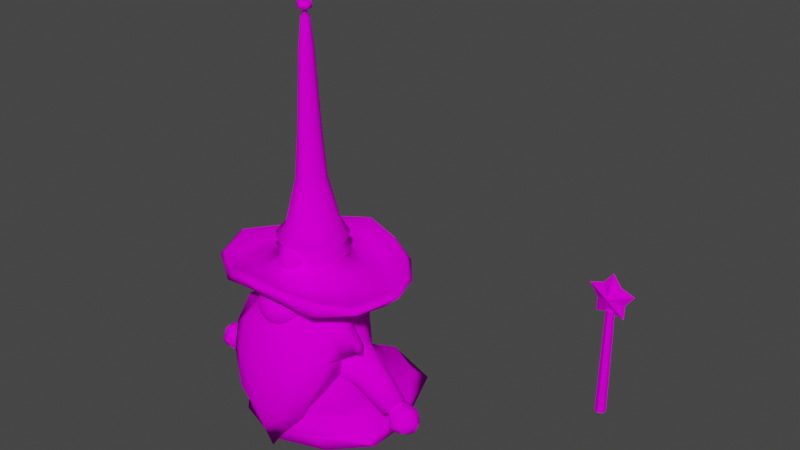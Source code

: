 # Source: Cha_Gnome_Wizard.blend  (saved by Blender 3.1.7; exported with 4.5.12 LTS)
import bpy
from mathutils import Matrix  # noqa: F401  (used for matrix-valued properties, if any)

bpy.ops.wm.read_factory_settings(use_empty=True)
scene = bpy.context.scene
scene.name = 'Scene'

# ---- collections
col_collection = bpy.data.collections.new('Collection'); scene.collection.children.link(col_collection)
col_mesh = bpy.data.collections.new('Mesh'); scene.collection.children.link(col_mesh)
col_rig = bpy.data.collections.new('Rig'); scene.collection.children.link(col_rig)
col_collision = bpy.data.collections.new('Collision'); scene.collection.children.link(col_collision)
col_extras = bpy.data.collections.new('Extras'); scene.collection.children.link(col_extras)

# ---- images (referenced by path relative to the original .blend; pixels are not part of the script)
import os
ASSET_DIR = os.environ.get("B2B_ASSET_DIR", "")  # directory of the original .blend (textures are referenced by path, not embedded)
HERE = os.path.dirname(os.path.abspath(__file__))  # packed textures are extracted next to this script under _unpacked/

def load_image(name, relpath, width, height, colorspace="sRGB"):
    """Load a texture the original file referenced (path relative to the .blend, or extracted next to this script)."""
    p = next((c for c in (os.path.join(HERE, relpath), os.path.join(ASSET_DIR, relpath)) if relpath and os.path.exists(c)), "")
    if p:
        img = bpy.data.images.load(p, check_existing=True)
        img.name = name
    else:  # same state as the original file: an image datablock whose file is absent (Cycles renders it pink)
        img = bpy.data.images.new(name, width, height)
        img.source = "FILE"
        img.filepath = "//" + (relpath or name)
    img.colorspace_settings.name = colorspace
    return img
img_t_cha_gnome_wizard_tga = load_image('T_Cha_Gnome_Wizard.tga', 'T_Cha_Gnome_Wizard.tga', 1024, 1024, 'sRGB')
img_t_wp_gnome_wizard_wand_tga = load_image('T_Wp_Gnome_Wizard_Wand.tga', 'T_Wp_Gnome_Wizard_Wand.tga', 1024, 1024, 'sRGB')

# ---- materials (node trees are filled in below, after node groups)
mat_gnomewizard_mat = bpy.data.materials.new('GnomeWizard_mat')
mat_gnomewizard_mat.use_transparent_shadow = False
mat_gnomewizard_wand_mat = bpy.data.materials.new('GnomeWizard_Wand_mat')
mat_gnomewizard_wand_mat.use_transparent_shadow = False

# ---- material node trees
mat_gnomewizard_mat.use_nodes = True; mat_gnomewizard_mat.node_tree.nodes.clear()
_N = mat_gnomewizard_mat.node_tree.nodes; _L = mat_gnomewizard_mat.node_tree.links
n0 = _N.new('ShaderNodeBsdfPrincipled'); n0.name = 'Principled BSDF'; n0.location = (10, 300)
n0.distribution = 'GGX'
n0.subsurface_method = 'BURLEY'
n0.inputs[2].default_value = 1.0
n0.inputs[3].default_value = 1.45
n0.inputs[13].default_value = 0.0
n0.inputs[27].default_value = (0.0, 0.0, 0.0, 1.0)
n0.inputs[28].default_value = 1.0
n1 = _N.new('ShaderNodeOutputMaterial'); n1.name = 'Material Output'; n1.location = (300, 300)
n2 = _N.new('ShaderNodeTexImage'); n2.name = 'Image Texture'; n2.location = (-317, 108)
n2.image = img_t_cha_gnome_wizard_tga
_L.new(n0.outputs[0], n1.inputs[0])
_L.new(n2.outputs[0], n0.inputs[0])
n1.is_active_output = True
mat_gnomewizard_wand_mat.use_nodes = True; mat_gnomewizard_wand_mat.node_tree.nodes.clear()
_N = mat_gnomewizard_wand_mat.node_tree.nodes; _L = mat_gnomewizard_wand_mat.node_tree.links
n0 = _N.new('ShaderNodeBsdfPrincipled'); n0.name = 'Principled BSDF'; n0.location = (10, 300)
n0.distribution = 'GGX'
n0.subsurface_method = 'BURLEY'
n0.inputs[2].default_value = 1.0
n0.inputs[3].default_value = 1.45
n0.inputs[13].default_value = 0.0
n0.inputs[27].default_value = (0.0, 0.0, 0.0, 1.0)
n0.inputs[28].default_value = 1.0
n1 = _N.new('ShaderNodeOutputMaterial'); n1.name = 'Material Output'; n1.location = (300, 300)
n2 = _N.new('ShaderNodeTexImage'); n2.name = 'Image Texture'; n2.location = (-353, 173)
n2.image = img_t_wp_gnome_wizard_wand_tga
_L.new(n0.outputs[0], n1.inputs[0])
_L.new(n2.outputs[0], n0.inputs[0])
n1.is_active_output = True

# ---- world
world_world = bpy.data.worlds.new('World'); scene.world = world_world
world_world.use_nodes = True; world_world.node_tree.nodes.clear()
_N = world_world.node_tree.nodes; _L = world_world.node_tree.links
n0 = _N.new('ShaderNodeOutputWorld'); n0.name = 'World Output'; n0.location = (300, 300)
n1 = _N.new('ShaderNodeBackground'); n1.name = 'Background'; n1.location = (10, 300)
n1.inputs[0].default_value = (0.05088, 0.05088, 0.05088, 1.0)
_L.new(n1.outputs[0], n0.inputs[0])
n0.is_active_output = True
world_world.color = (0.05088, 0.05088, 0.05088)
world_world.use_sun_shadow = False
world_world.sun_shadow_jitter_overblur = 0.0

# ---- meshes
me_cylinder = bpy.data.meshes.new('Cylinder')
me_cylinder.from_pydata([(0.0, 0.6138, -0.00276), (0.0, 0.2644, 0.7113), (0.2578, 0.5255, -0.00276), (0.1239, 0.1818, 0.7146), (0.417, 0.144, -0.00276), (0.2083, 0.06978, 0.7128), (0.417, -0.07392, -0.00276), (0.2005, -0.06767, 0.7146), (0.2578, -0.2401, -0.00276), (0.1239, -0.1789, 0.7146), (0.0, -0.33, -0.00276), (0.0, -0.2213, 0.7146), (0.0, 0.2951, 0.4295), (0.1412, 0.2171, 0.4493), (0.1698, 0.1908, 0.3182), (0.1918, 0.2143, 0.1766), (0.2659, 0.05671, 0.4737), (0.2786, 0.01162, 0.3351), (0.3103, 0.02026, 0.1766), (0.2659, -0.06381, 0.4737), (0.2786, -0.1046, 0.3351), (0.3103, -0.1319, 0.1766), (0.1412, -0.2056, 0.5055), (0.1698, -0.2723, 0.3182), (0.1907, -0.2638, 0.197), (0.0, -0.254, 0.5055), (0.0, -0.3308, 0.3182), (0.0, -0.3512, 0.1766), (0.2009, 0.3945, 0.06166), (0.3636, 0.1108, 0.06166), (0.3636, -0.124, 0.06166), (0.2009, -0.2596, 0.06166), (0.0, -0.35, 0.06166), (0.0, 0.2243, 0.7864), (0.1239, 0.1818, 0.7508), (0.2005, 0.06978, 0.7336), (0.2005, -0.06767, 0.7336), (0.1239, -0.1789, 0.7508), (0.0, -0.2213, 0.7864), (0.0, 0.2769, 0.7578), (0.1794, 0.2115, 0.7172), (0.2611, 0.1205, 0.705), (0.2824, -0.09587, 0.705), (0.1746, -0.2308, 0.7223), (0.0, -0.2609, 0.7578), (0.0, 0.3597, 0.7998), (0.2483, 0.2901, 0.7399), (0.3437, 0.1817, 0.722), (0.3737, -0.1405, 0.722), (0.2585, -0.3035, 0.7474), (0.0, -0.3534, 0.7998), (0.0, 0.4101, 0.8636), (0.3133, 0.3156, 0.7958), (0.4188, 0.1963, 0.7731), (0.4294, -0.1898, 0.7781), (0.2979, -0.2804, 0.789), (0.0, -0.4, 0.8636), (0.0, 0.2395, 0.819), (0.1556, 0.1681, 0.7902), (0.2249, 0.1064, 0.7887), (0.2353, -0.1119, 0.7887), (0.1511, -0.1905, 0.7942), (0.0, -0.2283, 0.8144), (0.0, 0.1517, 0.873), (0.09747, 0.1035, 0.8482), (0.1361, 0.04895, 0.8508), (0.135, -0.07211, 0.8508), (0.08359, -0.1203, 0.8472), (0.0, -0.1405, 0.8663), (0.08359, 0.1231, 0.907), (0.1361, 0.04895, 0.9182), (0.135, -0.07211, 0.9182), (0.08359, -0.1203, 0.907), (0.0, 0.175, 0.9152), (0.09654, 0.1419, 0.9418), (0.1494, 0.06749, 0.9536), (0.1482, -0.09069, 0.9536), (0.09654, -0.1405, 0.9524), (0.0, -0.1722, 0.9511), (0.0, 0.1299, 1.021), (0.07146, 0.1054, 1.019), (0.0998, 0.06804, 1.019), (0.1, -0.06112, 1.019), (0.07146, -0.1026, 1.019), (0.0, -0.1271, 1.021), (0.0, 0.007782, 1.986), (0.00775, 0.003891, 1.986), (0.00775, -0.003891, 1.986), (0.0, -0.007782, 1.986), (0.1587, 0.06567, 0.8845), (0.1576, -0.08882, 0.8845), (0.1007, -0.1203, 0.8771), (0.116, 0.1079, 0.8791), (0.05805, -0.03492, 1.23), (0.03827, -0.02916, 1.467), (0.02429, -0.04946, 1.467), (0.04147, -0.059, 1.23), (0.0, 0.07593, 1.231), (0.0, 0.06427, 1.467), (0.02429, 0.05229, 1.467), (0.04147, 0.06171, 1.23), (0.0, -0.06144, 1.467), (0.0, -0.07321, 1.231), (0.03932, 0.0303, 1.467), (0.0593, 0.03562, 1.23), (0.2871, 0.3018, 0.8128), (0.3957, 0.1834, 0.7924), (0.0, -0.3617, 0.8826), (0.4045, -0.1809, 0.7975), (0.0, 0.395, 0.8785), (0.2776, -0.2537, 0.8111), (0.1421, -0.3227, 0.8503), (0.08753, -0.2212, 0.8059), (0.158, -0.3493, 0.8313), (0.0728, -0.2484, 0.743), (0.1351, -0.3359, 0.7817), (0.417, 0.03505, -0.00276), (0.2136, -0.009879, 0.7154), (0.3103, -0.05583, 0.1766), (0.2786, -0.05139, 0.3202), (0.2659, 0.001471, 0.4985), (0.3636, -0.006607, 0.06166), (0.2005, 0.001054, 0.7336), (0.2824, 0.0009532, 0.705), (0.4165, 0.0007884, 0.722), (0.4999, 0.0006859, 0.7966), (0.2652, 0.0009999, 0.7887), (0.1353, 0.001134, 0.8508), (0.1353, 0.001134, 0.9182), (0.1562, 0.001108, 0.9536), (0.1156, 0.001158, 1.019), (0.1629, 0.001134, 0.8845), (0.0671, 0.001218, 1.23), (0.04589, 0.001301, 1.467), (0.475, 0.0006395, 0.816), (0.2338, 0.2251, 0.7676), (0.0, -0.3196, 0.8238), (0.3275, 0.1642, 0.7625), (0.34, -0.1502, 0.7625), (0.0, 0.3311, 0.8211), (0.2328, -0.2601, 0.7731), (0.1181, -0.309, 0.8044), (0.3971, 0.0007993, 0.7625), (0.2285, 0.0817, 0.5071), (0.2747, 0.0262, 0.3182), (0.2285, -0.04183, 0.5055), (0.2747, -0.129, 0.3182), (0.2747, -0.05139, 0.3033), (0.2285, 0.001471, 0.5303), (0.0, 0.2608, 0.4119), (0.1555, 0.2074, 0.4119), (0.2516, 0.1068, 0.4047), (0.2221, -0.1398, 0.4069), (0.1555, -0.239, 0.4119), (0.0, -0.2924, 0.4119), (0.5858, -0.0645, 0.2392), (0.2631, 0.07712, 0.4047), (0.2631, -0.1137, 0.4119), (0.3254, -0.04398, 0.279), (0.3612, 0.0522, 0.3302), (0.3254, 0.001329, 0.2939), (0.3612, -0.08881, 0.3374), (0.3254, -0.08224, 0.2939), (0.397, -0.005969, 0.3995), (0.397, -0.0529, 0.3844), (0.397, 0.03374, 0.3844), (0.4651, -0.02713, 0.185), (0.496, 0.02642, 0.2295), (0.4729, -0.002493, 0.2071), (0.4936, -0.0591, 0.2315), (0.4742, -0.05554, 0.2076), (0.5203, -0.01178, 0.2657), (0.5153, -0.03688, 0.2589), (0.5165, 0.006455, 0.2603), (0.3348, -0.04368, 0.2729), (0.3348, 0.0009168, 0.2878), (0.4052, -0.05247, 0.3767), (0.37, -0.08781, 0.3306), (0.3348, -0.08135, 0.2878), (0.37, 0.0512, 0.3235), (0.4052, 0.03282, 0.3767), (0.4052, -0.006267, 0.3918), (0.4941, 0.04076, 0.2268), (0.4657, 0.00673, 0.199), (0.4954, -0.07353, 0.234), (0.4682, -0.06853, 0.2009), (0.4738, -0.02661, 0.1963), (0.5289, -0.01126, 0.277), (0.5226, -0.04622, 0.2671), (0.5226, 0.01967, 0.2671), (0.4847, -0.02672, 0.1891), (0.5309, -0.01298, 0.2589), (0.5078, 0.02441, 0.2287), (0.5046, -0.05922, 0.2243), (0.4847, 0.008949, 0.1991), (0.4852, -0.05565, 0.2004), (0.5266, -0.04509, 0.2521), (0.5282, 0.0179, 0.2523), (0.4848, -0.02757, 0.1802), (0.538, -0.01113, 0.2629), (0.516, 0.03401, 0.2225), (0.5114, -0.0657, 0.2198), (0.4889, 0.01587, 0.1878), (0.4926, -0.06152, 0.1907), (0.5339, -0.04772, 0.2541), (0.54, 0.02637, 0.2502), (0.6133, -0.01973, 0.1421), (0.5766, -0.01635, 0.1133), (0.6275, -0.01576, 0.179), (0.5928, 0.04251, 0.1565), (0.5933, -0.08248, 0.1651), (0.5613, 0.02759, 0.1319), (0.5654, -0.07199, 0.1438), (0.6063, -0.062, 0.1968), (0.6012, 0.0301, 0.1858), (0.5514, -0.09841, 0.1953), (0.5124, 0.03911, 0.1484), (0.5478, 0.05982, 0.1888), (0.5931, -0.01396, 0.244), (0.5873, 0.03272, 0.2274), (0.5195, -0.08822, 0.1558), (0.5089, -0.02476, 0.1334), (0.0, 0.3207, 0.1373), (0.1957, 0.2541, 0.1373), (0.3166, 0.04772, 0.1373), (0.3166, -0.1162, 0.1373), (0.1553, -0.2834, 0.1483), (0.0, -0.3488, 0.1373), (0.3166, -0.03423, 0.1373), (0.1981, 0.361, 0.1176), (0.3505, 0.08221, 0.1176), (0.3505, -0.1302, 0.1176), (0.1981, -0.2648, 0.1176), (0.0, -0.3495, 0.1176), (0.3505, -0.02398, 0.1176), (0.0, 0.4453, 0.1176), (0.2109, 0.4665, 0.0483), (0.4051, 0.1397, 0.0483), (0.4051, -0.1373, 0.0483), (0.2109, -0.2381, 0.0483), (0.0, -0.3463, 0.0483), (0.4051, 0.001203, 0.0483), (0.1405, -0.1932, 0.678), (0.0, -0.2427, 0.6954), (0.1828, -0.2853, 0.5675), (0.0, -0.3086, 0.5762), (0.2609, -0.1762, 0.6182), (0.2847, -0.239, 0.4907), (0.1775, -0.3391, 0.4134), (0.0, -0.3762, 0.442), (0.2647, -0.2862, 0.375), (0.1409, -0.3728, 0.2575), (0.0, -0.412, 0.2581), (0.2124, -0.3045, 0.2619), (0.06375, -0.3256, 0.04238), (0.0, -0.3264, -0.04935), (0.09267, -0.3538, 0.1549), (0.1326, 0.2256, 0.5902), (0.0, -0.3798, 0.1005), (0.2223, 0.09656, 0.6137), (0.2145, -0.03748, 0.6468), (0.3092, -0.04351, 0.4728), (0.2285, -0.003427, 0.6255), (0.2817, 0.09961, 0.7011), (0.2744, 0.1082, 0.7007), (0.2746, 0.1129, 0.643), (0.278, 0.09928, 0.6428), (0.2697, 0.06494, 0.6176), (0.266, 0.06061, 0.7236), (0.2381, 0.01812, 0.7315), (0.2485, 0.02386, 0.6119), (0.2329, 0.1943, -0.006452), (0.2817, 0.1024, -0.006452), (0.3063, -0.06354, -0.006452), (0.2364, -0.1262, -0.006452), (0.1353, -0.09439, -0.006452), (0.3114, 0.01948, -0.006452), (0.0, 0.1419, -0.00276), (0.09534, 0.02786, -0.006452), (0.2217, 0.01294, -0.00276), (0.2572, 0.3435, -0.00276), (0.3643, 0.01478, -0.00276), (0.3532, 0.1117, -0.00276), (0.3571, -0.08012, -0.00276), (0.2415, -0.1874, -0.00276), (0.06818, -0.2072, -0.00276), (0.05384, 0.08287, -0.00276), (0.2472, 0.0692, 0.4904), (0.2766, 0.01891, 0.3267), (0.2766, -0.1168, 0.3267), (0.2472, -0.07128, 0.4896), (0.2766, -0.05139, 0.3117), (0.2472, 0.001471, 0.5144), (0.2573, -0.1285, 0.4119), (0.2573, 0.09194, 0.4047), (0.1908, -0.2479, 0.1509), (0.1793, -0.2928, 0.1953), (0.3332, -0.0716, 0.5088), (0.3203, -0.0825, 0.472), (0.3264, -0.0396, 0.5115), (0.3368, -0.05186, 0.4574), (0.2682, -0.04584, 0.4975), (0.2991, -0.1146, 0.579), (0.3051, -0.155, 0.4889), (0.2699, -0.04131, 0.5961), (0.2721, -0.1388, 0.379), (0.2208, -0.2241, 0.2696), (0.1832, -0.2564, 0.2076), (0.1398, -0.2172, 0.3946), (0.0, -0.2839, 0.4023), (0.1076, -0.2487, 0.2778), (0.0, -0.2853, 0.2721), (0.06924, -0.2799, 0.1664), (0.0, -0.3008, 0.1621), (0.05575, -0.2665, 0.1086), (0.0, -0.2752, 0.09976), (1.087e-17, -0.197, 0.6063), (0.03913, -0.1405, 0.7688), (0.05385, -0.1417, 0.7441), (0.06331, -0.1486, 0.7163), (0.0729, -0.1611, 0.6866), (0.06933, -0.1759, 0.6563), (0.05385, -0.1916, 0.629), (0.03913, -0.2089, 0.6078), (0.02057, -0.2321, 0.5974), (0.06331, -0.1595, 0.7766), (0.08714, -0.1689, 0.7537), (0.1024, -0.1834, 0.7259), (0.118, -0.2001, 0.6951), (0.1122, -0.2133, 0.6633), (0.08714, -0.2254, 0.6356), (0.06331, -0.2352, 0.613), (0.03328, -0.2447, 0.5989), (0.06331, -0.1811, 0.7856), (0.08714, -0.1999, 0.7647), (0.1024, -0.2218, 0.7367), (0.118, -0.2431, 0.7043), (0.1122, -0.2576, 0.6713), (0.08714, -0.2643, 0.6416), (0.06331, -0.2643, 0.6172), (0.03328, -0.2611, 0.6013), (9.195e-09, -0.2421, 0.7798), (0.06331, -0.2597, 0.7484), (0.0729, -0.2861, 0.7164), (0.06933, -0.3008, 0.6821), (0.05385, -0.301, 0.6493), (0.03913, -0.2906, 0.622), (0.02057, -0.2753, 0.6037), (5.82e-09, -0.2776, 0.7542), (6.159e-09, -0.3063, 0.7226), (6.159e-09, -0.3205, 0.6881), (9.195e-09, -0.3177, 0.6536), (2.444e-09, -0.3025, 0.6243), (-9.308e-10, -0.2811, 0.6047), (9.551e-18, -0.2551, 0.5957), (-9.308e-10, -0.1328, 0.7648), (-1.106e-08, -0.1256, 0.7369), (-1.106e-08, -0.1239, 0.7057), (-1.602e-08, -0.1319, 0.675), (-1.602e-08, -0.1479, 0.6478), (-1.106e-08, -0.1696, 0.6238), (-2.618e-09, -0.2266, 0.5969), (0.0, -0.1119, 0.8447), (0.01031, -0.131, 0.9446), (-4.663e-10, -0.1119, 0.9365), (-5.539e-09, -0.09931, 0.9239), (-5.539e-09, -0.09125, 0.9081), (0.03172, -0.1016, 0.8731), (0.02698, -0.1081, 0.8572), (0.0196, -0.1182, 0.8447), (0.01031, -0.131, 0.8366), (0.01668, -0.1398, 0.9446), (0.03172, -0.1349, 0.9365), (0.04366, -0.131, 0.9239), (0.05132, -0.1285, 0.9081), (0.05396, -0.1277, 0.8906), (0.05132, -0.1285, 0.8731), (0.04366, -0.131, 0.8572), (0.03172, -0.1349, 0.8447), (0.01668, -0.1398, 0.8366), (0.01668, -0.1506, 0.9446), (0.03172, -0.1555, 0.9365), (0.04366, -0.1594, 0.9239), (0.05132, -0.1619, 0.9081), (0.05396, -0.1627, 0.8906), (0.05132, -0.1619, 0.8731), (0.04366, -0.1594, 0.8572), (0.03172, -0.1555, 0.8447), (0.01668, -0.1506, 0.8366), (0.01031, -0.1594, 0.9446), (0.0196, -0.1722, 0.9365), (0.02698, -0.1823, 0.9239), (0.03172, -0.1889, 0.9081), (0.03335, -0.1911, 0.8906), (0.03172, -0.1889, 0.8731), (0.02698, -0.1823, 0.8572), (0.0196, -0.1722, 0.8447), (0.01031, -0.1594, 0.8366), (1.225e-09, -0.1627, 0.9446), (-4.663e-10, -0.1786, 0.9365), (4.607e-09, -0.1911, 0.9239), (2.916e-09, -0.1992, 0.9081), (2.916e-09, -0.202, 0.8906), (2.916e-09, -0.1992, 0.8731), (4.607e-09, -0.1911, 0.8572), (1.225e-09, -0.1786, 0.8447), (-4.663e-10, -0.1627, 0.8366), (-2.916e-09, -0.1452, 0.9473), (0.0, -0.1452, 0.8339), (-2.157e-09, -0.1277, 0.9446), (-1.312e-09, -0.1277, 0.8366), (0.02525, -0.01779, 1.823), (0.0, 0.04065, 1.824), (0.01651, -0.03049, 1.823), (0.01651, 0.03315, 1.823), (0.0, -0.03798, 1.824), (0.02591, 0.0194, 1.823), (0.03002, 0.001257, 1.823), (0.0, 0.0184, 2.033), (0.0, 0.03187, 2.023), (0.0, 0.0368, 2.01), (0.0, 0.03187, 1.996), (0.01378, 0.0092, 2.033), (0.02545, 0.01593, 2.023), (0.02972, 0.0184, 2.01), (0.02545, 0.01593, 1.996), (0.01378, -0.0092, 2.033), (0.02545, -0.01593, 2.023), (0.02972, -0.0184, 2.01), (0.02545, -0.01593, 1.996), (0.0, -5.432e-09, 2.037), (0.0, -0.0184, 2.033), (0.0, -0.03187, 2.023), (0.0, -0.0368, 2.01), (0.0, -0.03187, 1.996), (0.01702, -0.008219, 1.959), (0.0, 0.02194, 1.959), (0.01918, 0.001278, 1.959), (0.009893, -0.01613, 1.959), (0.01209, 0.01801, 1.959), (0.0, -0.01931, 1.959), (0.01702, 0.0108, 1.959), (0.0, 0.2792, 0.1766), (0.0, 0.2492, 0.3182), (0.0, 0.4848, 0.06166), (0.06195, 0.203, 0.7686), (0.07029, 0.2582, 0.74), (0.1339, 0.331, 0.7663), (0.1714, 0.3802, 0.8251), (0.06463, 0.2155, 0.8049), (0.1633, 0.3651, 0.8448), (0.125, 0.3043, 0.7872), (0.0, 0.5742, 0.0483), (0.0, 0.3059, 0.5786), (0.1165, 0.209, -0.006452), (0.07482, 0.4001, -0.00276), (0.2398, 0.06657, 0.6773), (0.2831, 0.1089, 0.6738), (0.2776, 0.1198, 0.6743), (0.2202, -0.007021, 0.6756), (0.2158, 0.02487, 0.6791), (0.2142, 0.08109, 0.6709), (0.01765, -0.03328, 1.771), (0.01765, 0.03597, 1.771), (0.0, -0.04144, 1.771), (0.02788, 0.021, 1.771), (0.02716, -0.01947, 1.771), (0.0, 0.04412, 1.771), (0.03235, 0.001264, 1.771), (0.02362, -0.04783, 1.497), (0.02362, 0.05065, 1.497), (0.0, -0.05943, 1.498), (0.03817, 0.02937, 1.497), (0.03715, -0.02818, 1.497), (0.0, 0.06225, 1.498), (0.04453, 0.001297, 1.497), (0.04759, -0.0679, 1.187), (0.04759, 0.07063, 1.187), (0.0, -0.08422, 1.188), (0.06756, 0.04224, 1.187), (0.06662, -0.04027, 1.187), (0.0, 0.08695, 1.188), (0.077, 0.001206, 1.187), (0.3505, 0.001618, 0.2771), (0.3851, -0.08609, 0.319), (0.3849, 0.04994, 0.3118), (0.4193, 0.03124, 0.3635), (0.4201, -0.00687, 0.378), (0.3505, -0.04168, 0.2623), (0.4193, -0.05171, 0.3635), (0.3508, -0.0798, 0.2773)], [], [(453, 1, 3, 257), (257, 461, 259), (262, 459, 260), (260, 7, 9, 242), (242, 9, 11, 243), (9, 7, 36, 37), (295, 24, 27, 227), (24, 23, 26, 27), (153, 22, 25, 154), (225, 21, 24, 295), (21, 146, 23, 24), (152, 145, 22, 153), (228, 118, 21, 225), (118, 147, 146, 21), (156, 16, 165, 159), (223, 15, 18, 224), (15, 14, 144, 18), (150, 13, 143, 151), (222, 442, 15, 223), (442, 443, 14, 15), (149, 12, 13, 150), (452, 444, 28, 236), (236, 28, 29, 237), (241, 121, 30, 238), (238, 30, 31, 239), (239, 31, 32, 240), (37, 36, 42, 43), (1, 33, 445), (117, 5, 35, 122), (5, 3, 34, 35), (11, 9, 37, 38), (446, 39, 45, 447), (445, 33, 39, 446), (38, 114, 44), (35, 34, 40, 41), (122, 35, 41, 123), (44, 114, 115, 50), (41, 40, 46, 47), (123, 41, 47, 124), (43, 42, 48, 49), (50, 115, 113, 56), (47, 46, 52, 53), (124, 47, 53, 125), (49, 48, 54, 55), (447, 45, 51, 448), (137, 135, 58, 59), (142, 137, 59, 126), (140, 138, 60, 61), (451, 139, 57, 449), (136, 141, 112, 62), (126, 59, 65, 127), (61, 60, 66, 67), (449, 57, 63), (62, 112, 67, 68), (59, 58, 64, 65), (131, 89, 70, 128), (91, 90, 71, 72), (92, 63, 69), (68, 91, 72), (89, 92, 69, 70), (128, 70, 75, 129), (72, 71, 76, 77), (69, 63, 73, 74), (68, 72, 77, 78), (70, 69, 74, 75), (77, 76, 82, 83), (74, 73, 79, 80), (78, 77, 83, 84), (75, 74, 80, 81), (129, 75, 81, 130), (438, 435, 87), (439, 436, 85), (440, 438, 87, 88), (441, 439, 85, 86), (437, 441, 86), (65, 64, 92, 89), (68, 67, 91), (64, 63, 92), (67, 66, 90, 91), (127, 65, 89, 131), (482, 479, 104, 132), (132, 104, 103, 133), (479, 477, 100, 104), (104, 100, 99, 103), (478, 476, 96, 102), (102, 96, 95, 101), (477, 481, 97, 100), (100, 97, 98, 99), (476, 480, 93, 96), (96, 93, 94, 95), (56, 113, 111, 107), (448, 51, 109, 450), (55, 54, 108, 110), (125, 53, 106, 134), (53, 52, 105, 106), (141, 111, 110, 140), (67, 112, 61), (111, 113, 55, 110), (115, 114, 43, 49), (113, 115, 49, 55), (114, 38, 37, 43), (54, 125, 134, 108), (93, 132, 133, 94), (480, 482, 132, 93), (66, 127, 131, 90), (435, 437, 86, 87), (76, 129, 130, 82), (71, 128, 129, 76), (90, 131, 128, 71), (60, 126, 127, 66), (138, 142, 126, 60), (48, 124, 125, 54), (42, 123, 124, 48), (36, 122, 123, 42), (7, 117, 122, 36), (237, 29, 121, 241), (157, 20, 162, 161), (18, 144, 147, 118), (224, 18, 118, 228), (259, 461, 458, 265), (108, 134, 142, 138), (112, 141, 140, 61), (107, 111, 141, 136), (450, 109, 139, 451), (110, 108, 138, 140), (134, 106, 137, 142), (106, 105, 135, 137), (294, 288, 144, 151), (293, 290, 145, 152), (291, 289, 146, 147), (290, 292, 148, 145), (288, 291, 147, 144), (292, 287, 143, 148), (289, 293, 152, 146), (287, 294, 151, 143), (120, 19, 164, 163), (443, 149, 150, 14), (14, 150, 151, 144), (16, 120, 163, 165), (146, 152, 153, 23), (23, 153, 154, 26), (483, 485, 182, 183), (490, 488, 166, 185), (488, 483, 183, 166), (489, 484, 184, 188), (119, 17, 160, 158), (20, 119, 158, 162), (17, 156, 159, 160), (19, 157, 161, 164), (168, 167, 192, 194), (170, 186, 190, 195), (186, 168, 194, 190), (167, 173, 197, 192), (485, 486, 189, 182), (486, 487, 187, 189), (487, 489, 188, 187), (484, 490, 185, 184), (161, 162, 178, 177), (163, 164, 176, 181), (165, 163, 181, 180), (159, 165, 180, 179), (164, 161, 177, 176), (158, 160, 175, 174), (162, 158, 174, 178), (160, 159, 179, 175), (167, 168, 183, 182), (170, 169, 184, 185), (186, 170, 185, 166), (172, 171, 187, 188), (168, 186, 166, 183), (171, 173, 189, 187), (173, 167, 182, 189), (169, 172, 188, 184), (194, 192, 200, 202), (195, 190, 198, 203), (190, 194, 202, 198), (192, 197, 205, 200), (172, 169, 193, 196), (173, 171, 191, 197), (171, 172, 196, 191), (169, 170, 195, 193), (218, 155, 213, 208), (219, 218, 208, 214), (155, 215, 210, 213), (216, 217, 209, 211), (196, 193, 201, 204), (197, 191, 199, 205), (191, 196, 204, 199), (193, 195, 203, 201), (206, 208, 213, 210), (209, 214, 208, 206), (211, 209, 206, 207), (207, 206, 210, 212), (215, 220, 212, 210), (217, 219, 214, 209), (221, 216, 211, 207), (220, 221, 207, 212), (203, 198, 221, 220), (198, 202, 216, 221), (200, 205, 219, 217), (201, 203, 220, 215), (202, 200, 217, 216), (204, 201, 215, 155), (205, 199, 218, 219), (199, 204, 155, 218), (230, 224, 228, 234), (235, 222, 223, 229), (229, 223, 224, 230), (234, 228, 225, 231), (231, 225, 295, 232), (232, 295, 227, 233), (31, 232, 233, 32), (30, 231, 232, 31), (121, 234, 231, 30), (28, 229, 230, 29), (444, 235, 229, 28), (29, 230, 234, 121), (4, 237, 241, 116), (8, 239, 240, 10), (6, 238, 239, 8), (116, 241, 238, 6), (2, 236, 237, 4), (0, 452, 236, 2), (244, 242, 243, 245), (242, 244, 247, 246), (247, 244, 248, 250), (244, 245, 249, 248), (250, 248, 251, 253), (248, 249, 252, 251), (296, 256, 254, 226), (256, 258, 255, 254), (251, 252, 258, 256), (253, 251, 256, 296), (143, 259, 262, 148), (22, 242, 243, 25), (145, 260, 242, 22), (148, 262, 260, 145), (13, 257, 259, 143), (12, 453, 257, 13), (265, 458, 457, 266), (268, 456, 457, 263), (5, 268, 263, 264), (267, 259, 265, 266), (270, 259, 267), (5, 269, 268), (269, 460, 456, 268), (117, 459, 460, 269), (5, 117, 269), (262, 259, 270), (455, 280, 271, 454), (282, 281, 276, 272), (281, 283, 273, 276), (283, 284, 274, 273), (286, 278, 275, 285), (280, 282, 272, 271), (284, 285, 275, 274), (455, 454, 278, 286), (272, 276, 279), (273, 274, 279), (271, 272, 279), (275, 278, 279), (278, 454, 279), (274, 275, 279), (276, 273, 279), (454, 271, 279), (0, 455, 286, 277), (8, 10, 285, 284), (2, 4, 282, 280), (277, 286, 285, 10), (6, 8, 284, 283), (116, 6, 283, 281), (4, 116, 281, 282), (0, 2, 280, 455), (16, 156, 294, 287), (20, 157, 293, 289), (120, 16, 287, 292), (17, 119, 291, 288), (19, 120, 292, 290), (119, 20, 289, 291), (157, 19, 290, 293), (156, 17, 288, 294), (260, 242, 246), (302, 303, 298, 297), (261, 299, 300), (303, 301, 261, 298), (304, 302, 297, 299), (301, 304, 299, 261), (260, 246, 302, 304), (297, 298, 300), (298, 261, 300), (299, 297, 300), (145, 260, 304, 301), (247, 145, 301, 303), (246, 247, 303, 302), (305, 145, 247, 250), (306, 305, 250, 253), (307, 306, 253, 296), (305, 308, 22, 145), (308, 309, 25, 22), (226, 307, 296), (308, 310, 311, 309), (310, 312, 313, 311), (305, 306, 310, 308), (306, 307, 312, 310), (313, 312, 314, 315), (226, 314, 312, 307), (226, 254, 314), (255, 315, 314, 254), (361, 316, 323, 324), (359, 358, 320, 321), (356, 355, 317, 318), (354, 361, 324), (360, 359, 321, 322), (357, 356, 318, 319), (316, 360, 322, 323), (358, 357, 319, 320), (321, 320, 328, 329), (318, 317, 325, 326), (354, 324, 332), (322, 321, 329, 330), (319, 318, 326, 327), (323, 322, 330, 331), (320, 319, 327, 328), (324, 323, 331, 332), (332, 331, 339, 340), (329, 328, 336, 337), (326, 325, 333, 334), (354, 332, 340), (330, 329, 337, 338), (327, 326, 334, 335), (331, 330, 338, 339), (328, 327, 335, 336), (339, 338, 345, 346), (336, 335, 342, 343), (340, 339, 346, 347), (337, 336, 343, 344), (334, 333, 38, 341), (354, 340, 347), (338, 337, 344, 345), (335, 334, 341, 342), (342, 341, 348), (346, 345, 351, 352), (343, 342, 348, 349), (347, 346, 352, 353), (344, 343, 349, 350), (354, 347, 353), (345, 344, 350, 351), (410, 362, 369, 370), (408, 410, 370), (362, 68, 367, 368), (409, 407, 363), (362, 368, 369), (68, 366, 367), (364, 409, 363), (367, 375, 376), (365, 364, 372, 373), (408, 370, 379), (368, 367, 376, 377), (366, 365, 373, 374), (363, 407, 371), (369, 368, 377, 378), (367, 366, 374, 375), (364, 363, 371, 372), (370, 369, 378, 379), (372, 371, 380, 381), (379, 378, 387, 388), (376, 375, 384, 385), (373, 372, 381, 382), (408, 379, 388), (377, 376, 385, 386), (374, 373, 382, 383), (371, 407, 380), (378, 377, 386, 387), (375, 374, 383, 384), (387, 386, 395, 396), (384, 383, 392, 393), (381, 380, 389, 390), (388, 387, 396, 397), (385, 384, 393, 394), (382, 381, 390, 391), (408, 388, 397), (386, 385, 394, 395), (383, 382, 391, 392), (380, 407, 389), (392, 391, 400, 401), (389, 407, 398), (396, 395, 404, 405), (393, 392, 401, 402), (390, 389, 398, 399), (397, 396, 405, 406), (394, 393, 402, 403), (391, 390, 399, 400), (408, 397, 406), (395, 394, 403, 404), (466, 468, 417, 411), (468, 465, 416, 417), (465, 463, 414, 416), (464, 462, 413, 415), (463, 467, 412, 414), (462, 466, 411, 413), (85, 421, 425, 86), (420, 419, 423, 424), (418, 430, 422), (421, 420, 424, 425), (419, 418, 422, 423), (86, 425, 429, 87), (424, 423, 427, 428), (422, 430, 426), (425, 424, 428, 429), (423, 422, 426, 427), (428, 427, 432, 433), (426, 430, 431), (429, 428, 433, 434), (427, 426, 431, 432), (87, 429, 434, 88), (411, 417, 437, 435), (417, 416, 441, 437), (416, 414, 439, 441), (415, 413, 438, 440), (414, 412, 436, 439), (413, 411, 435, 438), (105, 450, 451, 135), (52, 448, 450, 105), (58, 449, 63, 64), (135, 451, 449, 58), (46, 447, 448, 52), (34, 445, 446, 40), (40, 446, 447, 46), (3, 1, 445, 34), (457, 456, 267, 266), (456, 460, 270, 267), (457, 458, 264, 263), (460, 459, 262, 270), (260, 459, 117, 7), (458, 461, 5, 264), (461, 257, 3, 5), (469, 473, 466, 462), (470, 474, 467, 463), (471, 469, 462, 464), (472, 470, 463, 465), (475, 472, 465, 468), (473, 475, 468, 466), (94, 133, 475, 473), (133, 103, 472, 475), (103, 99, 470, 472), (101, 95, 469, 471), (99, 98, 474, 470), (95, 94, 473, 469), (82, 130, 482, 480), (83, 82, 480, 476), (80, 79, 481, 477), (84, 83, 476, 478), (81, 80, 477, 479), (130, 81, 479, 482), (177, 178, 490, 484), (181, 176, 489, 487), (180, 181, 487, 486), (179, 180, 486, 485), (176, 177, 484, 489), (174, 175, 483, 488), (178, 174, 488, 490), (175, 179, 485, 483)])
me_cylinder.polygons.foreach_set('use_smooth', [True] * 462)
_uv = me_cylinder.uv_layers.new(name='UVMap')
_uv.uv.foreach_set('vector', [0.4578, 0.8389, 0.457, 0.9021, 0.3898, 0.9143, 0.3901, 0.8545, 0.3901, 0.8545, 0.3248, 0.9056, 0.3229, 0.8783, 0.2416, 0.9239, 0.2283, 0.9407, 0.204, 0.9175, 0.204, 0.9175, 0.1939, 0.961, 0.1221, 0.9586, 0.1273, 0.9161, 0.1273, 0.9161, 0.1221, 0.9586, 0.05073, 0.9582, 0.04767, 0.9209, 0.1221, 0.9586, 0.1939, 0.961, 0.1918, 0.9925, 0.1197, 0.9922, 0.147, 0.1535, 0.1444, 0.2099, 0.02432, 0.2095, 0.02408, 0.1539, 0.1444, 0.2099, 0.139, 0.2653, 0.02603, 0.2661, 0.02432, 0.2095, 0.1527, 0.3133, 0.1669, 0.3568, 0.02978, 0.3587, 0.02786, 0.314, 0.2748, 0.1519, 0.2637, 0.2116, 0.1444, 0.2099, 0.147, 0.1535, 0.2637, 0.2116, 0.2567, 0.2649, 0.139, 0.2653, 0.1444, 0.2099, 0.2337, 0.3132, 0.2725, 0.3565, 0.1669, 0.3568, 0.1527, 0.3133, 0.336, 0.1528, 0.3175, 0.2114, 0.2637, 0.2116, 0.2748, 0.1519, 0.3175, 0.2114, 0.3098, 0.2471, 0.2567, 0.2649, 0.2637, 0.2116, 0.8981, 0.4118, 0.8405, 0.4352, 0.8318, 0.3159, 0.8766, 0.3063, 0.5674, 0.1556, 0.5334, 0.2071, 0.3714, 0.2109, 0.3962, 0.1531, 0.5334, 0.2071, 0.4759, 0.2676, 0.3579, 0.2653, 0.3714, 0.2109, 0.4541, 0.3148, 0.4507, 0.3584, 0.3402, 0.357, 0.3772, 0.3136, 0.6701, 0.1597, 0.6385, 0.2007, 0.5334, 0.2071, 0.5674, 0.1556, 0.6385, 0.2007, 0.577, 0.2705, 0.4759, 0.2676, 0.5334, 0.2071, 0.5448, 0.3163, 0.5401, 0.3633, 0.4507, 0.3584, 0.4541, 0.3148, 0.8406, 0.04644, 0.7843, 0.07741, 0.674, 0.07637, 0.7217, 0.04646, 0.7217, 0.04646, 0.674, 0.07637, 0.4468, 0.07567, 0.4648, 0.04648, 0.3694, 0.04648, 0.362, 0.07561, 0.2795, 0.07553, 0.2836, 0.04648, 0.2836, 0.04648, 0.2795, 0.07553, 0.1385, 0.0758, 0.1498, 0.04647, 0.1498, 0.04647, 0.1385, 0.0758, 0.02335, 0.07601, 0.02332, 0.04646, 0.8599, 0.9455, 0.7778, 0.9659, 0.7721, 0.9148, 0.8484, 0.9048, 0.457, 0.9021, 0.4533, 0.9404, 0.4231, 0.9349, 0.2271, 0.9613, 0.267, 0.9816, 0.2616, 0.9936, 0.2284, 0.9929, 0.3259, 0.9253, 0.3898, 0.9143, 0.3925, 0.9309, 0.3298, 0.9345, 0.05073, 0.9582, 0.1221, 0.9586, 0.1197, 0.9922, 0.04894, 0.9928, 0.5577, 0.9181, 0.5147, 0.9157, 0.5016, 0.8607, 0.5755, 0.8705, 0.5596, 0.9543, 0.5178, 0.9526, 0.5147, 0.9157, 0.5577, 0.9181, 0.9414, 0.9485, 0.9015, 0.9158, 0.9447, 0.9192, 0.6863, 0.9638, 0.6019, 0.9514, 0.6211, 0.917, 0.6787, 0.9158, 0.7313, 0.9707, 0.6863, 0.9638, 0.6787, 0.9158, 0.7319, 0.9238, 0.9447, 0.9192, 0.9015, 0.9158, 0.8879, 0.8581, 0.9608, 0.8605, 0.6787, 0.9158, 0.6211, 0.917, 0.6259, 0.8713, 0.6735, 0.8771, 0.7319, 0.9238, 0.6787, 0.9158, 0.6735, 0.8771, 0.7296, 0.8762, 0.8484, 0.9048, 0.7721, 0.9148, 0.7701, 0.8745, 0.8336, 0.8613, 0.9608, 0.8605, 0.8879, 0.8581, 0.8822, 0.8318, 0.9674, 0.8156, 0.6735, 0.8771, 0.6259, 0.8713, 0.6388, 0.8447, 0.6824, 0.8471, 0.7296, 0.8762, 0.6735, 0.8771, 0.6824, 0.8471, 0.73, 0.8495, 0.8336, 0.8613, 0.7701, 0.8745, 0.7711, 0.8485, 0.8145, 0.8461, 0.5755, 0.8705, 0.5016, 0.8607, 0.5, 0.8128, 0.5837, 0.8347, 0.6801, 0.8132, 0.6464, 0.7972, 0.6473, 0.7554, 0.6865, 0.7699, 0.7299, 0.8206, 0.6801, 0.8132, 0.6865, 0.7699, 0.7304, 0.7767, 0.8271, 0.8094, 0.7742, 0.8172, 0.7767, 0.7757, 0.8273, 0.7621, 0.593, 0.7865, 0.5292, 0.7609, 0.5642, 0.7195, 0.6006, 0.7348, 0.9361, 0.7619, 0.8792, 0.7921, 0.8613, 0.7483, 0.9022, 0.719, 0.7304, 0.7767, 0.6865, 0.7699, 0.7037, 0.706, 0.731, 0.7051, 0.8273, 0.7621, 0.7767, 0.7757, 0.7747, 0.7083, 0.8184, 0.701, 0.6006, 0.7348, 0.5642, 0.7195, 0.6021, 0.6705, 0.9022, 0.719, 0.8613, 0.7483, 0.8184, 0.701, 0.8628, 0.6705, 0.6865, 0.7699, 0.6473, 0.7554, 0.6632, 0.7009, 0.7037, 0.706, 0.7414, 0.6392, 0.7776, 0.6387, 0.7749, 0.6651, 0.7421, 0.6677, 0.6538, 0.6369, 0.6909, 0.6397, 0.6921, 0.6664, 0.644, 0.658, 0.8105, 0.6363, 0.8907, 0.6304, 0.8325, 0.6544, 0.5833, 0.6317, 0.6538, 0.6369, 0.644, 0.658, 0.7776, 0.6387, 0.8105, 0.6363, 0.8325, 0.6544, 0.7749, 0.6651, 0.4356, 0.4044, 0.4602, 0.4061, 0.4643, 0.4165, 0.4343, 0.415, 0.36, 0.4019, 0.3978, 0.4045, 0.393, 0.4148, 0.3623, 0.4163, 0.506, 0.4064, 0.5548, 0.4007, 0.556, 0.4143, 0.5042, 0.4174, 0.3098, 0.393, 0.36, 0.4019, 0.3623, 0.4163, 0.3104, 0.4198, 0.4602, 0.4061, 0.506, 0.4064, 0.5042, 0.4174, 0.4643, 0.4165, 0.3623, 0.4163, 0.393, 0.4148, 0.3979, 0.4368, 0.3697, 0.438, 0.5042, 0.4174, 0.556, 0.4143, 0.5344, 0.4458, 0.495, 0.4394, 0.3104, 0.4198, 0.3623, 0.4163, 0.3697, 0.438, 0.3285, 0.4439, 0.4643, 0.4165, 0.5042, 0.4174, 0.495, 0.4394, 0.4699, 0.4377, 0.4343, 0.415, 0.4643, 0.4165, 0.4699, 0.4377, 0.4326, 0.4361, 0.3982, 0.7218, 0.4128, 0.7213, 0.418, 0.7301, 0.4511, 0.7217, 0.4685, 0.7229, 0.4424, 0.7311, 0.3837, 0.7227, 0.3982, 0.7218, 0.418, 0.7301, 0.4053, 0.731, 0.4391, 0.7214, 0.4511, 0.7217, 0.4424, 0.7311, 0.43, 0.7301, 0.426, 0.7212, 0.4391, 0.7214, 0.43, 0.7301, 0.7743, 0.6125, 0.8183, 0.6146, 0.8105, 0.6363, 0.7776, 0.6387, 0.5833, 0.6317, 0.6424, 0.6164, 0.6538, 0.6369, 0.8183, 0.6146, 0.8907, 0.6304, 0.8105, 0.6363, 0.6424, 0.6164, 0.6915, 0.6133, 0.6909, 0.6397, 0.6538, 0.6369, 0.7414, 0.6108, 0.7743, 0.6125, 0.7776, 0.6387, 0.7414, 0.6392, 0.431, 0.4888, 0.4563, 0.4895, 0.4528, 0.5028, 0.4306, 0.5023, 0.4306, 0.5023, 0.4528, 0.5028, 0.4435, 0.6189, 0.4281, 0.6187, 0.4563, 0.4895, 0.4771, 0.4906, 0.4725, 0.5037, 0.4528, 0.5028, 0.4528, 0.5028, 0.4725, 0.5037, 0.4572, 0.6191, 0.4435, 0.6189, 0.3549, 0.4931, 0.385, 0.4899, 0.3889, 0.5032, 0.3617, 0.5058, 0.3617, 0.5058, 0.3889, 0.5032, 0.3992, 0.6189, 0.3801, 0.6194, 0.4771, 0.4906, 0.5065, 0.4941, 0.4994, 0.5065, 0.4725, 0.5037, 0.4725, 0.5037, 0.4994, 0.5065, 0.4762, 0.6199, 0.4572, 0.6191, 0.385, 0.4899, 0.4052, 0.4892, 0.4071, 0.5026, 0.3889, 0.5032, 0.3889, 0.5032, 0.4071, 0.5026, 0.4119, 0.6188, 0.3992, 0.6189, 0.9674, 0.8156, 0.8822, 0.8318, 0.8847, 0.821, 0.9644, 0.8048, 0.5837, 0.8347, 0.5, 0.8128, 0.5027, 0.8023, 0.5832, 0.824, 0.8145, 0.8461, 0.7711, 0.8485, 0.7725, 0.8407, 0.8166, 0.8359, 0.73, 0.8495, 0.6824, 0.8471, 0.6825, 0.8382, 0.7299, 0.8423, 0.6824, 0.8471, 0.6388, 0.8447, 0.6383, 0.8354, 0.6825, 0.8382, 0.8792, 0.7921, 0.8847, 0.821, 0.8166, 0.8359, 0.8271, 0.8094, 0.8184, 0.701, 0.8613, 0.7483, 0.8273, 0.7621, 0.8847, 0.821, 0.8822, 0.8318, 0.8145, 0.8461, 0.8166, 0.8359, 0.8879, 0.8581, 0.9015, 0.9158, 0.8484, 0.9048, 0.8336, 0.8613, 0.8822, 0.8318, 0.8879, 0.8581, 0.8336, 0.8613, 0.8145, 0.8461, 0.9015, 0.9158, 0.9414, 0.9485, 0.8599, 0.9455, 0.8484, 0.9048, 0.7711, 0.8485, 0.73, 0.8495, 0.7299, 0.8423, 0.7725, 0.8407, 0.4071, 0.5026, 0.4306, 0.5023, 0.4281, 0.6187, 0.4119, 0.6188, 0.4052, 0.4892, 0.431, 0.4888, 0.4306, 0.5023, 0.4071, 0.5026, 0.6915, 0.6133, 0.7414, 0.6108, 0.7414, 0.6392, 0.6909, 0.6397, 0.4128, 0.7213, 0.426, 0.7212, 0.43, 0.7301, 0.418, 0.7301, 0.393, 0.4148, 0.4343, 0.415, 0.4326, 0.4361, 0.3979, 0.4368, 0.3978, 0.4045, 0.4356, 0.4044, 0.4343, 0.415, 0.393, 0.4148, 0.6909, 0.6397, 0.7414, 0.6392, 0.7421, 0.6677, 0.6921, 0.6664, 0.7767, 0.7757, 0.7304, 0.7767, 0.731, 0.7051, 0.7747, 0.7083, 0.7742, 0.8172, 0.7299, 0.8206, 0.7304, 0.7767, 0.7767, 0.7757, 0.7701, 0.8745, 0.7296, 0.8762, 0.73, 0.8495, 0.7711, 0.8485, 0.7721, 0.9148, 0.7319, 0.9238, 0.7296, 0.8762, 0.7701, 0.8745, 0.7778, 0.9659, 0.7313, 0.9707, 0.7319, 0.9238, 0.7721, 0.9148, 0.1939, 0.961, 0.2271, 0.9613, 0.2284, 0.9929, 0.1918, 0.9925, 0.4648, 0.04648, 0.4468, 0.07567, 0.362, 0.07561, 0.3694, 0.04648, 0.6951, 0.3859, 0.6605, 0.3252, 0.6982, 0.275, 0.7303, 0.2943, 0.3714, 0.2109, 0.3579, 0.2653, 0.3098, 0.2471, 0.3175, 0.2114, 0.3962, 0.1531, 0.3714, 0.2109, 0.3175, 0.2114, 0.336, 0.1528, 0.2833, 0.9239, 0.2883, 0.9625, 0.2655, 0.9488, 0.267, 0.9436, 0.7725, 0.8407, 0.7299, 0.8423, 0.7299, 0.8206, 0.7742, 0.8172, 0.8613, 0.7483, 0.8792, 0.7921, 0.8271, 0.8094, 0.8273, 0.7621, 0.9644, 0.8048, 0.8847, 0.821, 0.8792, 0.7921, 0.9361, 0.7619, 0.5832, 0.824, 0.5027, 0.8023, 0.5292, 0.7609, 0.593, 0.7865, 0.8166, 0.8359, 0.7725, 0.8407, 0.7742, 0.8172, 0.8271, 0.8094, 0.7299, 0.8423, 0.6825, 0.8382, 0.6801, 0.8132, 0.7299, 0.8206, 0.6825, 0.8382, 0.6383, 0.8354, 0.6464, 0.7972, 0.6801, 0.8132, 0.9033, 0.4233, 0.9516, 0.3427, 0.9582, 0.3484, 0.9083, 0.4341, 0.6862, 0.3909, 0.7388, 0.4345, 0.7328, 0.4513, 0.6656, 0.4083, 0.6558, 0.2732, 0.6486, 0.3308, 0.638, 0.3354, 0.6491, 0.2708, 0.7388, 0.4345, 0.79, 0.4529, 0.7863, 0.4693, 0.7328, 0.4513, 0.9516, 0.3427, 0.9736, 0.2919, 0.98, 0.2931, 0.9582, 0.3484, 0.79, 0.4529, 0.8416, 0.4563, 0.8419, 0.4762, 0.7863, 0.4693, 0.6486, 0.3308, 0.6862, 0.3909, 0.6656, 0.4083, 0.638, 0.3354, 0.8416, 0.4563, 0.9033, 0.4233, 0.9083, 0.4341, 0.8419, 0.4762, 0.7937, 0.4355, 0.7453, 0.4169, 0.7739, 0.3091, 0.8042, 0.3204, 0.577, 0.2705, 0.5448, 0.3163, 0.4541, 0.3148, 0.4759, 0.2676, 0.4759, 0.2676, 0.4541, 0.3148, 0.3772, 0.3136, 0.3579, 0.2653, 0.8405, 0.4352, 0.7937, 0.4355, 0.8042, 0.3204, 0.8318, 0.3159, 0.2567, 0.2649, 0.2337, 0.3132, 0.1527, 0.3133, 0.139, 0.2653, 0.139, 0.2653, 0.1527, 0.3133, 0.02786, 0.314, 0.02603, 0.2661, 0.9125, 0.2736, 0.8717, 0.2893, 0.8506, 0.2183, 0.873, 0.2047, 0.709, 0.2616, 0.6972, 0.2401, 0.7436, 0.1802, 0.7535, 0.2029, 0.9317, 0.2534, 0.9125, 0.2736, 0.873, 0.2047, 0.8864, 0.1895, 0.7779, 0.2921, 0.7383, 0.2786, 0.7721, 0.2127, 0.7948, 0.22, 0.9681, 0.2907, 0.945, 0.3367, 0.9216, 0.2892, 0.942, 0.2674, 0.6605, 0.3252, 0.6613, 0.2749, 0.686, 0.2527, 0.6982, 0.275, 0.945, 0.3367, 0.8981, 0.4118, 0.8766, 0.3063, 0.9216, 0.2892, 0.7453, 0.4169, 0.6951, 0.3859, 0.7303, 0.2943, 0.7739, 0.3091, 0.8265, 0.5884, 0.7912, 0.5911, 0.7859, 0.5838, 0.8169, 0.5768, 0.6726, 0.5544, 0.6553, 0.5323, 0.6626, 0.5238, 0.6805, 0.5458, 0.8479, 0.5814, 0.8265, 0.5884, 0.8169, 0.5768, 0.8473, 0.5703, 0.7912, 0.5911, 0.7587, 0.5921, 0.7644, 0.581, 0.7859, 0.5838, 0.8717, 0.2893, 0.8308, 0.2983, 0.8262, 0.2235, 0.8506, 0.2183, 0.8308, 0.2983, 0.8056, 0.3022, 0.8111, 0.2236, 0.8262, 0.2235, 0.8056, 0.3022, 0.7779, 0.2921, 0.7948, 0.22, 0.8111, 0.2236, 0.7383, 0.2786, 0.709, 0.2616, 0.7535, 0.2029, 0.7721, 0.2127, 0.7303, 0.2943, 0.6982, 0.275, 0.703, 0.2696, 0.7336, 0.2877, 0.8042, 0.3204, 0.7739, 0.3091, 0.7756, 0.302, 0.8049, 0.313, 0.8318, 0.3159, 0.8042, 0.3204, 0.8049, 0.313, 0.8315, 0.3086, 0.8766, 0.3063, 0.8318, 0.3159, 0.8315, 0.3086, 0.8746, 0.299, 0.7739, 0.3091, 0.7303, 0.2943, 0.7336, 0.2877, 0.7756, 0.302, 0.942, 0.2674, 0.9216, 0.2892, 0.9179, 0.283, 0.9379, 0.2621, 0.6982, 0.275, 0.686, 0.2527, 0.6908, 0.2483, 0.703, 0.2696, 0.9216, 0.2892, 0.8766, 0.3063, 0.8746, 0.299, 0.9179, 0.283, 0.8472, 0.2117, 0.8687, 0.1982, 0.873, 0.2047, 0.8506, 0.2183, 0.7593, 0.1965, 0.7752, 0.2055, 0.7721, 0.2127, 0.7535, 0.2029, 0.7522, 0.1791, 0.7593, 0.1965, 0.7535, 0.2029, 0.7436, 0.1802, 0.7971, 0.2131, 0.8116, 0.2167, 0.8111, 0.2236, 0.7948, 0.22, 0.8687, 0.1982, 0.8787, 0.1865, 0.8864, 0.1895, 0.873, 0.2047, 0.8116, 0.2167, 0.8231, 0.2158, 0.8262, 0.2235, 0.8111, 0.2236, 0.8231, 0.2158, 0.8472, 0.2117, 0.8506, 0.2183, 0.8262, 0.2235, 0.7752, 0.2055, 0.7971, 0.2131, 0.7948, 0.22, 0.7721, 0.2127, 0.8169, 0.5768, 0.7859, 0.5838, 0.7847, 0.5744, 0.8147, 0.5675, 0.6805, 0.5458, 0.6626, 0.5238, 0.6668, 0.5175, 0.6889, 0.5383, 0.8473, 0.5703, 0.8169, 0.5768, 0.8147, 0.5675, 0.8485, 0.5632, 0.7859, 0.5838, 0.7644, 0.581, 0.7659, 0.5732, 0.7847, 0.5744, 0.7237, 0.584, 0.6941, 0.5704, 0.7, 0.5623, 0.7242, 0.573, 0.7587, 0.5921, 0.7433, 0.5909, 0.7441, 0.5818, 0.7644, 0.581, 0.7433, 0.5909, 0.7237, 0.584, 0.7242, 0.573, 0.7441, 0.5818, 0.6941, 0.5704, 0.6726, 0.5544, 0.6805, 0.5458, 0.7, 0.5623, 0.7504, 0.5534, 0.7374, 0.5482, 0.7422, 0.5372, 0.7547, 0.5355, 0.7642, 0.553, 0.7504, 0.5534, 0.7547, 0.5355, 0.7665, 0.5416, 0.7374, 0.5482, 0.7247, 0.5358, 0.7372, 0.5284, 0.7422, 0.5372, 0.8009, 0.5416, 0.7823, 0.5504, 0.7735, 0.5358, 0.7862, 0.5248, 0.7242, 0.573, 0.7, 0.5623, 0.7035, 0.557, 0.727, 0.5695, 0.7644, 0.581, 0.7441, 0.5818, 0.7462, 0.5772, 0.7659, 0.5732, 0.7441, 0.5818, 0.7242, 0.573, 0.727, 0.5695, 0.7462, 0.5772, 0.7, 0.5623, 0.6805, 0.5458, 0.6889, 0.5383, 0.7035, 0.557, 0.7569, 0.5232, 0.7547, 0.5355, 0.7422, 0.5372, 0.7372, 0.5284, 0.7735, 0.5358, 0.7665, 0.5416, 0.7547, 0.5355, 0.7569, 0.5232, 0.7862, 0.5248, 0.7735, 0.5358, 0.7569, 0.5232, 0.7689, 0.492, 0.7689, 0.492, 0.7569, 0.5232, 0.7372, 0.5284, 0.7321, 0.5166, 0.7247, 0.5358, 0.7134, 0.5226, 0.7321, 0.5166, 0.7372, 0.5284, 0.7823, 0.5504, 0.7642, 0.553, 0.7665, 0.5416, 0.7735, 0.5358, 0.8378, 0.5111, 0.8009, 0.5416, 0.7862, 0.5248, 0.7689, 0.492, 0.7134, 0.5226, 0.6985, 0.477, 0.7689, 0.492, 0.7321, 0.5166, 0.6889, 0.5383, 0.6668, 0.5175, 0.6985, 0.477, 0.7134, 0.5226, 0.8485, 0.5632, 0.8147, 0.5675, 0.8009, 0.5416, 0.8378, 0.5111, 0.7847, 0.5744, 0.7659, 0.5732, 0.7642, 0.553, 0.7823, 0.5504, 0.7035, 0.557, 0.6889, 0.5383, 0.7134, 0.5226, 0.7247, 0.5358, 0.8147, 0.5675, 0.7847, 0.5744, 0.7823, 0.5504, 0.8009, 0.5416, 0.727, 0.5695, 0.7035, 0.557, 0.7247, 0.5358, 0.7374, 0.5482, 0.7659, 0.5732, 0.7462, 0.5772, 0.7504, 0.5534, 0.7642, 0.553, 0.7462, 0.5772, 0.727, 0.5695, 0.7374, 0.5482, 0.7504, 0.5534, 0.4211, 0.1031, 0.3962, 0.1531, 0.336, 0.1528, 0.3463, 0.1029, 0.7476, 0.1094, 0.6701, 0.1597, 0.5674, 0.1556, 0.6409, 0.1056, 0.6409, 0.1056, 0.5674, 0.1556, 0.3962, 0.1531, 0.4211, 0.1031, 0.3463, 0.1029, 0.336, 0.1528, 0.2748, 0.1519, 0.2743, 0.1026, 0.2743, 0.1026, 0.2748, 0.1519, 0.147, 0.1535, 0.1412, 0.1036, 0.1412, 0.1036, 0.147, 0.1535, 0.02408, 0.1539, 0.02389, 0.1045, 0.1385, 0.0758, 0.1412, 0.1036, 0.02389, 0.1045, 0.02335, 0.07601, 0.2795, 0.07553, 0.2743, 0.1026, 0.1412, 0.1036, 0.1385, 0.0758, 0.362, 0.07561, 0.3463, 0.1029, 0.2743, 0.1026, 0.2795, 0.07553, 0.674, 0.07637, 0.6409, 0.1056, 0.4211, 0.1031, 0.4468, 0.07567, 0.7843, 0.07741, 0.7476, 0.1094, 0.6409, 0.1056, 0.674, 0.07637, 0.4468, 0.07567, 0.4211, 0.1031, 0.3463, 0.1029, 0.362, 0.07561, 0.4723, 0.02195, 0.4648, 0.04648, 0.3694, 0.04648, 0.396, 0.02197, 0.1739, 0.02189, 0.1498, 0.04647, 0.02332, 0.04646, 0.02315, 0.02173, 0.3152, 0.02199, 0.2836, 0.04648, 0.1498, 0.04647, 0.1739, 0.02189, 0.396, 0.02197, 0.3694, 0.04648, 0.2836, 0.04648, 0.3152, 0.02199, 0.7562, 0.02171, 0.7217, 0.04646, 0.4648, 0.04648, 0.4723, 0.02195, 0.8775, 0.02119, 0.8406, 0.04644, 0.7217, 0.04646, 0.7562, 0.02171, 0.1686, 0.7309, 0.2074, 0.7588, 0.2114, 0.8384, 0.1091, 0.8185, 0.2074, 0.7588, 0.1686, 0.7309, 0.1755, 0.6906, 0.1996, 0.7379, 0.1755, 0.6906, 0.1686, 0.7309, 0.1447, 0.6801, 0.1811, 0.6724, 0.1686, 0.7309, 0.1091, 0.8185, 0.03183, 0.724, 0.1447, 0.6801, 0.1811, 0.6724, 0.1447, 0.6801, 0.1361, 0.6071, 0.1797, 0.6264, 0.1447, 0.6801, 0.03183, 0.724, 0.04473, 0.5772, 0.1361, 0.6071, 0.191, 0.5907, 0.1462, 0.5391, 0.1857, 0.4617, 0.2011, 0.5618, 0.1462, 0.5391, 0.1064, 0.4701, 0.1858, 0.3748, 0.1857, 0.4617, 0.1361, 0.6071, 0.04473, 0.5772, 0.1064, 0.4701, 0.1462, 0.5391, 0.1797, 0.6264, 0.1361, 0.6071, 0.1462, 0.5391, 0.191, 0.5907, 0.307, 0.8317, 0.3229, 0.8783, 0.279, 0.8922, 0.273, 0.8491, 0.2542, 0.719, 0.2074, 0.7588, 0.2114, 0.8384, 0.3354, 0.7631, 0.228, 0.7059, 0.2137, 0.7377, 0.2074, 0.7588, 0.2542, 0.719, 0.273, 0.8491, 0.279, 0.8922, 0.2484, 0.908, 0.2349, 0.8445, 0.3745, 0.793, 0.3901, 0.8545, 0.3229, 0.8783, 0.307, 0.8317, 0.4449, 0.7728, 0.4578, 0.8389, 0.3901, 0.8545, 0.3745, 0.793, 0.267, 0.9436, 0.2655, 0.9488, 0.2634, 0.9481, 0.2646, 0.9426, 0.2562, 0.9563, 0.2492, 0.9448, 0.2634, 0.9481, 0.2619, 0.9524, 0.267, 0.9816, 0.2562, 0.9563, 0.2619, 0.9524, 0.2635, 0.953, 0.2614, 0.936, 0.2833, 0.9239, 0.267, 0.9436, 0.2646, 0.9426, 0.2533, 0.9295, 0.2833, 0.9239, 0.2614, 0.936, 0.267, 0.9816, 0.2451, 0.9608, 0.2562, 0.9563, 0.2451, 0.9608, 0.2339, 0.9423, 0.2492, 0.9448, 0.2562, 0.9563, 0.2271, 0.9613, 0.2283, 0.9407, 0.2339, 0.9423, 0.2451, 0.9608, 0.267, 0.9816, 0.2271, 0.9613, 0.2451, 0.9608, 0.2416, 0.9239, 0.2833, 0.9239, 0.2533, 0.9295, 0.9099, 0.06592, 0.9179, 0.1076, 0.8861, 0.1184, 0.8768, 0.09408, 0.8825, 0.1506, 0.8647, 0.1629, 0.8601, 0.152, 0.8732, 0.1376, 0.8647, 0.1629, 0.8454, 0.1714, 0.8433, 0.1597, 0.8601, 0.152, 0.8454, 0.1714, 0.8123, 0.16, 0.8237, 0.1526, 0.8433, 0.1597, 0.8456, 0.09497, 0.8392, 0.1089, 0.8194, 0.1294, 0.7903, 0.1281, 0.9179, 0.1076, 0.8825, 0.1506, 0.8732, 0.1376, 0.8861, 0.1184, 0.8123, 0.16, 0.7903, 0.1281, 0.8194, 0.1294, 0.8237, 0.1526, 0.9099, 0.06592, 0.8768, 0.09408, 0.8392, 0.1089, 0.8456, 0.09497, 0.8732, 0.1376, 0.8601, 0.152, 0.8494, 0.1352, 0.8433, 0.1597, 0.8237, 0.1526, 0.8494, 0.1352, 0.8861, 0.1184, 0.8732, 0.1376, 0.8494, 0.1352, 0.8194, 0.1294, 0.8392, 0.1089, 0.8494, 0.1352, 0.8392, 0.1089, 0.8768, 0.09408, 0.8494, 0.1352, 0.8237, 0.1526, 0.8194, 0.1294, 0.8494, 0.1352, 0.8601, 0.152, 0.8433, 0.1597, 0.8494, 0.1352, 0.8768, 0.09408, 0.8861, 0.1184, 0.8494, 0.1352, 0.9439, 0.02892, 0.9099, 0.06592, 0.8456, 0.09497, 0.8515, 0.07826, 0.8036, 0.1687, 0.7591, 0.1276, 0.7903, 0.1281, 0.8123, 0.16, 0.9536, 0.08865, 0.8955, 0.1597, 0.8825, 0.1506, 0.9179, 0.1076, 0.8515, 0.07826, 0.8456, 0.09497, 0.7903, 0.1281, 0.7591, 0.1276, 0.8528, 0.1825, 0.8036, 0.1687, 0.8123, 0.16, 0.8454, 0.1714, 0.8742, 0.1711, 0.8528, 0.1825, 0.8454, 0.1714, 0.8647, 0.1629, 0.8955, 0.1597, 0.8742, 0.1711, 0.8647, 0.1629, 0.8825, 0.1506, 0.9439, 0.02892, 0.9536, 0.08865, 0.9179, 0.1076, 0.9099, 0.06592, 0.8405, 0.4352, 0.8981, 0.4118, 0.9033, 0.4233, 0.8416, 0.4563, 0.6605, 0.3252, 0.6951, 0.3859, 0.6862, 0.3909, 0.6486, 0.3308, 0.7937, 0.4355, 0.8405, 0.4352, 0.8416, 0.4563, 0.79, 0.4529, 0.945, 0.3367, 0.9681, 0.2907, 0.9736, 0.2919, 0.9516, 0.3427, 0.7453, 0.4169, 0.7937, 0.4355, 0.79, 0.4529, 0.7388, 0.4345, 0.6613, 0.2749, 0.6605, 0.3252, 0.6486, 0.3308, 0.6558, 0.2732, 0.6951, 0.3859, 0.7453, 0.4169, 0.7388, 0.4345, 0.6862, 0.3909, 0.8981, 0.4118, 0.945, 0.3367, 0.9516, 0.3427, 0.9033, 0.4233, 0.2137, 0.7377, 0.2074, 0.7588, 0.1996, 0.7379, 0.1999, 0.7293, 0.1914, 0.7046, 0.2029, 0.7138, 0.2042, 0.7229, 0.2101, 0.7143, 0.2123, 0.7218, 0.2075, 0.7163, 0.1914, 0.7046, 0.2164, 0.7089, 0.2101, 0.7143, 0.2029, 0.7138, 0.2128, 0.7299, 0.1999, 0.7293, 0.2042, 0.7229, 0.2123, 0.7218, 0.2164, 0.7089, 0.2128, 0.7299, 0.2123, 0.7218, 0.2101, 0.7143, 0.2137, 0.7377, 0.1996, 0.7379, 0.1999, 0.7293, 0.2128, 0.7299, 0.2042, 0.7229, 0.2029, 0.7138, 0.2075, 0.7163, 0.2029, 0.7138, 0.2101, 0.7143, 0.2075, 0.7163, 0.2123, 0.7218, 0.2042, 0.7229, 0.2075, 0.7163, 0.228, 0.7059, 0.2137, 0.7377, 0.2128, 0.7299, 0.2164, 0.7089, 0.1755, 0.6906, 0.228, 0.7059, 0.2164, 0.7089, 0.1914, 0.7046, 0.1996, 0.7379, 0.1755, 0.6906, 0.1914, 0.7046, 0.1999, 0.7293, 0.2287, 0.6782, 0.228, 0.7059, 0.1755, 0.6906, 0.1811, 0.6724, 0.2123, 0.6392, 0.2287, 0.6782, 0.1811, 0.6724, 0.1797, 0.6264, 0.2092, 0.6011, 0.2123, 0.6392, 0.1797, 0.6264, 0.191, 0.5907, 0.2287, 0.6782, 0.2612, 0.6782, 0.2542, 0.719, 0.228, 0.7059, 0.2612, 0.6782, 0.3557, 0.6828, 0.3354, 0.7631, 0.2542, 0.719, 0.2011, 0.5618, 0.2092, 0.6011, 0.191, 0.5907, 0.2612, 0.6782, 0.2645, 0.6159, 0.3498, 0.5858, 0.3557, 0.6828, 0.2645, 0.6159, 0.2537, 0.5397, 0.3188, 0.4965, 0.3498, 0.5858, 0.2287, 0.6782, 0.2123, 0.6392, 0.2645, 0.6159, 0.2612, 0.6782, 0.2123, 0.6392, 0.2092, 0.6011, 0.2537, 0.5397, 0.2645, 0.6159, 0.3188, 0.4965, 0.2537, 0.5397, 0.2369, 0.5025, 0.2838, 0.458, 0.2011, 0.5618, 0.2369, 0.5025, 0.2537, 0.5397, 0.2092, 0.6011, 0.2011, 0.5618, 0.1857, 0.4617, 0.2369, 0.5025, 0.1858, 0.3748, 0.2838, 0.458, 0.2369, 0.5025, 0.1857, 0.4617, 0.07611, 0.8135, 0.08841, 0.8204, 0.0757, 0.8303, 0.07081, 0.8204, 0.1066, 0.8435, 0.11, 0.8571, 0.08, 0.8614, 0.07865, 0.8511, 0.1078, 0.885, 0.1043, 0.8975, 0.08636, 0.8953, 0.08418, 0.8833, 0.06363, 0.8098, 0.07611, 0.8135, 0.07081, 0.8204, 0.09904, 0.8309, 0.1066, 0.8435, 0.07865, 0.8511, 0.07822, 0.8402, 0.1103, 0.8712, 0.1078, 0.885, 0.08418, 0.8833, 0.08295, 0.8721, 0.08841, 0.8204, 0.09904, 0.8309, 0.07822, 0.8402, 0.0757, 0.8303, 0.11, 0.8571, 0.1103, 0.8712, 0.08295, 0.8721, 0.08, 0.8614, 0.07865, 0.8511, 0.08, 0.8614, 0.06424, 0.8604, 0.06394, 0.8527, 0.08418, 0.8833, 0.08636, 0.8953, 0.0713, 0.8938, 0.06851, 0.8802, 0.06363, 0.8098, 0.07081, 0.8204, 0.06518, 0.8234, 0.07822, 0.8402, 0.07865, 0.8511, 0.06394, 0.8527, 0.06488, 0.8434, 0.08295, 0.8721, 0.08418, 0.8833, 0.06851, 0.8802, 0.06647, 0.8696, 0.0757, 0.8303, 0.07822, 0.8402, 0.06488, 0.8434, 0.06523, 0.8341, 0.08, 0.8614, 0.08295, 0.8721, 0.06647, 0.8696, 0.06424, 0.8604, 0.07081, 0.8204, 0.0757, 0.8303, 0.06523, 0.8341, 0.06518, 0.8234, 0.06518, 0.8234, 0.06523, 0.8341, 0.05708, 0.8328, 0.05971, 0.8227, 0.06394, 0.8527, 0.06424, 0.8604, 0.05497, 0.8585, 0.0547, 0.8506, 0.06851, 0.8802, 0.0713, 0.8938, 0.06013, 0.8953, 0.05753, 0.8802, 0.06363, 0.8098, 0.06518, 0.8234, 0.05971, 0.8227, 0.06488, 0.8434, 0.06394, 0.8527, 0.0547, 0.8506, 0.05513, 0.8416, 0.06647, 0.8696, 0.06851, 0.8802, 0.05753, 0.8802, 0.05555, 0.8686, 0.06523, 0.8341, 0.06488, 0.8434, 0.05513, 0.8416, 0.05708, 0.8328, 0.06424, 0.8604, 0.06647, 0.8696, 0.05555, 0.8686, 0.05497, 0.8585, 0.05708, 0.8328, 0.05513, 0.8416, 0.04292, 0.8354, 0.04819, 0.8266, 0.05497, 0.8585, 0.05555, 0.8686, 0.03915, 0.8694, 0.03953, 0.8562, 0.05971, 0.8227, 0.05708, 0.8328, 0.04819, 0.8266, 0.05456, 0.8183, 0.0547, 0.8506, 0.05497, 0.8585, 0.03953, 0.8562, 0.04068, 0.8456, 0.05753, 0.8802, 0.06013, 0.8953, 0.02582, 0.9008, 0.01936, 0.893, 0.06363, 0.8098, 0.05971, 0.8227, 0.05456, 0.8183, 0.05513, 0.8416, 0.0547, 0.8506, 0.04068, 0.8456, 0.04292, 0.8354, 0.05555, 0.8686, 0.05753, 0.8802, 0.01936, 0.893, 0.03915, 0.8694, 0.03915, 0.8694, 0.01936, 0.893, 0.01168, 0.8719, 0.04819, 0.8266, 0.04292, 0.8354, 0.02595, 0.8222, 0.03844, 0.814, 0.03953, 0.8562, 0.03915, 0.8694, 0.01168, 0.8719, 0.01097, 0.8513, 0.05456, 0.8183, 0.04819, 0.8266, 0.03844, 0.814, 0.05104, 0.8103, 0.04068, 0.8456, 0.03953, 0.8562, 0.01097, 0.8513, 0.01617, 0.8347, 0.06363, 0.8098, 0.05456, 0.8183, 0.05104, 0.8103, 0.04292, 0.8354, 0.04068, 0.8456, 0.01617, 0.8347, 0.02595, 0.8222, 0.5379, 0.6177, 0.5493, 0.6218, 0.5407, 0.6316, 0.5342, 0.6237, 0.5256, 0.6158, 0.5379, 0.6177, 0.5342, 0.6237, 0.5493, 0.6218, 0.5717, 0.6316, 0.5475, 0.6499, 0.5461, 0.6404, 0.536, 0.6945, 0.5243, 0.6958, 0.5327, 0.6888, 0.5493, 0.6218, 0.5461, 0.6404, 0.5407, 0.6316, 0.5717, 0.6316, 0.5629, 0.675, 0.5475, 0.6499, 0.5472, 0.6904, 0.536, 0.6945, 0.5327, 0.6888, 0.5475, 0.6499, 0.5325, 0.6569, 0.5325, 0.6503, 0.5562, 0.6836, 0.5472, 0.6904, 0.5295, 0.678, 0.5311, 0.6708, 0.5256, 0.6158, 0.5342, 0.6237, 0.5288, 0.6266, 0.5461, 0.6404, 0.5475, 0.6499, 0.5325, 0.6503, 0.5322, 0.6431, 0.5629, 0.675, 0.5562, 0.6836, 0.5311, 0.6708, 0.5324, 0.6637, 0.5327, 0.6888, 0.5243, 0.6958, 0.5276, 0.686, 0.5407, 0.6316, 0.5461, 0.6404, 0.5322, 0.6431, 0.531, 0.6355, 0.5475, 0.6499, 0.5629, 0.675, 0.5324, 0.6637, 0.5325, 0.6569, 0.5472, 0.6904, 0.5327, 0.6888, 0.5276, 0.686, 0.5295, 0.678, 0.5342, 0.6237, 0.5407, 0.6316, 0.531, 0.6355, 0.5288, 0.6266, 0.5295, 0.678, 0.5276, 0.686, 0.5222, 0.6856, 0.5208, 0.6775, 0.5288, 0.6266, 0.531, 0.6355, 0.5214, 0.6356, 0.5229, 0.6267, 0.5325, 0.6503, 0.5325, 0.6569, 0.5198, 0.6569, 0.5201, 0.6503, 0.5311, 0.6708, 0.5295, 0.678, 0.5208, 0.6775, 0.5201, 0.6702, 0.5256, 0.6158, 0.5288, 0.6266, 0.5229, 0.6267, 0.5322, 0.6431, 0.5325, 0.6503, 0.5201, 0.6503, 0.5206, 0.6433, 0.5324, 0.6637, 0.5311, 0.6708, 0.5201, 0.6702, 0.5199, 0.6635, 0.5276, 0.686, 0.5243, 0.6958, 0.5222, 0.6856, 0.531, 0.6355, 0.5322, 0.6431, 0.5206, 0.6433, 0.5214, 0.6356, 0.5325, 0.6569, 0.5324, 0.6637, 0.5199, 0.6635, 0.5198, 0.6569, 0.5214, 0.6356, 0.5206, 0.6433, 0.5082, 0.6411, 0.5116, 0.6326, 0.5198, 0.6569, 0.5199, 0.6635, 0.5066, 0.6649, 0.5059, 0.6571, 0.5208, 0.6775, 0.5222, 0.6856, 0.517, 0.6878, 0.5119, 0.6802, 0.5229, 0.6267, 0.5214, 0.6356, 0.5116, 0.6326, 0.5172, 0.624, 0.5201, 0.6503, 0.5198, 0.6569, 0.5059, 0.6571, 0.5064, 0.6492, 0.5201, 0.6702, 0.5208, 0.6775, 0.5119, 0.6802, 0.5085, 0.6725, 0.5256, 0.6158, 0.5229, 0.6267, 0.5172, 0.624, 0.5206, 0.6433, 0.5201, 0.6503, 0.5064, 0.6492, 0.5082, 0.6411, 0.5199, 0.6635, 0.5201, 0.6702, 0.5085, 0.6725, 0.5066, 0.6649, 0.5222, 0.6856, 0.5243, 0.6958, 0.517, 0.6878, 0.5066, 0.6649, 0.5085, 0.6725, 0.4946, 0.6797, 0.4889, 0.6695, 0.517, 0.6878, 0.5243, 0.6958, 0.513, 0.6929, 0.5116, 0.6326, 0.5082, 0.6411, 0.4925, 0.6344, 0.5011, 0.6246, 0.5059, 0.6571, 0.5066, 0.6649, 0.4889, 0.6695, 0.4864, 0.658, 0.5119, 0.6802, 0.517, 0.6878, 0.513, 0.6929, 0.5029, 0.6876, 0.5172, 0.624, 0.5116, 0.6326, 0.5011, 0.6246, 0.5128, 0.618, 0.5064, 0.6492, 0.5059, 0.6571, 0.4864, 0.658, 0.4876, 0.6459, 0.5085, 0.6725, 0.5119, 0.6802, 0.5029, 0.6876, 0.4946, 0.6797, 0.5256, 0.6158, 0.5172, 0.624, 0.5128, 0.618, 0.5082, 0.6411, 0.5064, 0.6492, 0.4876, 0.6459, 0.4925, 0.6344, 0.4092, 0.6731, 0.427, 0.6731, 0.4268, 0.6825, 0.4087, 0.6825, 0.427, 0.6731, 0.4438, 0.6733, 0.4438, 0.6826, 0.4268, 0.6825, 0.4438, 0.6733, 0.4589, 0.6735, 0.4592, 0.6829, 0.4438, 0.6826, 0.3783, 0.6738, 0.3952, 0.6733, 0.3945, 0.6826, 0.378, 0.6831, 0.4589, 0.6735, 0.4758, 0.6741, 0.4757, 0.6835, 0.4592, 0.6829, 0.3952, 0.6733, 0.4092, 0.6731, 0.4087, 0.6825, 0.3945, 0.6826, 0.5768, 0.5172, 0.6048, 0.5381, 0.5762, 0.5453, 0.5691, 0.524, 0.6094, 0.5553, 0.605, 0.5725, 0.5764, 0.5656, 0.5772, 0.5554, 0.5901, 0.5884, 0.5663, 0.5959, 0.5741, 0.5789, 0.6048, 0.5381, 0.6094, 0.5553, 0.5772, 0.5554, 0.5762, 0.5453, 0.605, 0.5725, 0.5901, 0.5884, 0.5741, 0.5789, 0.5764, 0.5656, 0.5691, 0.524, 0.5762, 0.5453, 0.5544, 0.5459, 0.5601, 0.5225, 0.5772, 0.5554, 0.5764, 0.5656, 0.5548, 0.5664, 0.5536, 0.5564, 0.5741, 0.5789, 0.5663, 0.5959, 0.558, 0.5788, 0.5762, 0.5453, 0.5772, 0.5554, 0.5536, 0.5564, 0.5544, 0.5459, 0.5764, 0.5656, 0.5741, 0.5789, 0.558, 0.5788, 0.5548, 0.5664, 0.5536, 0.5564, 0.5548, 0.5664, 0.5269, 0.5747, 0.5214, 0.5579, 0.558, 0.5788, 0.5663, 0.5959, 0.5427, 0.5892, 0.5544, 0.5459, 0.5536, 0.5564, 0.5214, 0.5579, 0.5247, 0.5404, 0.5548, 0.5664, 0.558, 0.5788, 0.5427, 0.5892, 0.5269, 0.5747, 0.5601, 0.5225, 0.5544, 0.5459, 0.5247, 0.5404, 0.5513, 0.516, 0.4087, 0.6825, 0.4268, 0.6825, 0.426, 0.7212, 0.4128, 0.7213, 0.4268, 0.6825, 0.4438, 0.6826, 0.4391, 0.7214, 0.426, 0.7212, 0.4438, 0.6826, 0.4592, 0.6829, 0.4511, 0.7217, 0.4391, 0.7214, 0.378, 0.6831, 0.3945, 0.6826, 0.3982, 0.7218, 0.3837, 0.7227, 0.4592, 0.6829, 0.4757, 0.6835, 0.4685, 0.7229, 0.4511, 0.7217, 0.3945, 0.6826, 0.4087, 0.6825, 0.4128, 0.7213, 0.3982, 0.7218, 0.6383, 0.8354, 0.5832, 0.824, 0.593, 0.7865, 0.6464, 0.7972, 0.6388, 0.8447, 0.5837, 0.8347, 0.5832, 0.824, 0.6383, 0.8354, 0.6473, 0.7554, 0.6006, 0.7348, 0.6021, 0.6705, 0.6632, 0.7009, 0.6464, 0.7972, 0.593, 0.7865, 0.6006, 0.7348, 0.6473, 0.7554, 0.6259, 0.8713, 0.5755, 0.8705, 0.5837, 0.8347, 0.6388, 0.8447, 0.6019, 0.9514, 0.5596, 0.9543, 0.5577, 0.9181, 0.6211, 0.917, 0.6211, 0.917, 0.5577, 0.9181, 0.5755, 0.8705, 0.6259, 0.8713, 0.3898, 0.9143, 0.457, 0.9021, 0.4231, 0.9349, 0.3925, 0.9309, 0.2634, 0.9481, 0.2492, 0.9448, 0.2614, 0.936, 0.2646, 0.9426, 0.2492, 0.9448, 0.2339, 0.9423, 0.2533, 0.9295, 0.2614, 0.936, 0.2634, 0.9481, 0.2655, 0.9488, 0.2635, 0.953, 0.2619, 0.9524, 0.2339, 0.9423, 0.2283, 0.9407, 0.2416, 0.9239, 0.2533, 0.9295, 0.204, 0.9175, 0.2283, 0.9407, 0.2271, 0.9613, 0.1939, 0.961, 0.2655, 0.9488, 0.2883, 0.9625, 0.267, 0.9816, 0.2635, 0.953, 0.3248, 0.9056, 0.3901, 0.8545, 0.3898, 0.9143, 0.3259, 0.9253, 0.3988, 0.6243, 0.4116, 0.6242, 0.4092, 0.6731, 0.3952, 0.6733, 0.4574, 0.6246, 0.4762, 0.6253, 0.4758, 0.6741, 0.4589, 0.6735, 0.3799, 0.6249, 0.3988, 0.6243, 0.3952, 0.6733, 0.3783, 0.6738, 0.4435, 0.6243, 0.4574, 0.6246, 0.4589, 0.6735, 0.4438, 0.6733, 0.428, 0.6242, 0.4435, 0.6243, 0.4438, 0.6733, 0.427, 0.6731, 0.4116, 0.6242, 0.428, 0.6242, 0.427, 0.6731, 0.4092, 0.6731, 0.4119, 0.6188, 0.4281, 0.6187, 0.428, 0.6242, 0.4116, 0.6242, 0.4281, 0.6187, 0.4435, 0.6189, 0.4435, 0.6243, 0.428, 0.6242, 0.4435, 0.6189, 0.4572, 0.6191, 0.4574, 0.6246, 0.4435, 0.6243, 0.3801, 0.6194, 0.3992, 0.6189, 0.3988, 0.6243, 0.3799, 0.6249, 0.4572, 0.6191, 0.4762, 0.6199, 0.4762, 0.6253, 0.4574, 0.6246, 0.3992, 0.6189, 0.4119, 0.6188, 0.4116, 0.6242, 0.3988, 0.6243, 0.3979, 0.4368, 0.4326, 0.4361, 0.431, 0.4888, 0.4052, 0.4892, 0.3697, 0.438, 0.3979, 0.4368, 0.4052, 0.4892, 0.385, 0.4899, 0.495, 0.4394, 0.5344, 0.4458, 0.5065, 0.4941, 0.4771, 0.4906, 0.3285, 0.4439, 0.3697, 0.438, 0.385, 0.4899, 0.3549, 0.4931, 0.4699, 0.4377, 0.495, 0.4394, 0.4771, 0.4906, 0.4563, 0.4895, 0.4326, 0.4361, 0.4699, 0.4377, 0.4563, 0.4895, 0.431, 0.4888, 0.7336, 0.2877, 0.703, 0.2696, 0.709, 0.2616, 0.7383, 0.2786, 0.8049, 0.313, 0.7756, 0.302, 0.7779, 0.2921, 0.8056, 0.3022, 0.8315, 0.3086, 0.8049, 0.313, 0.8056, 0.3022, 0.8308, 0.2983, 0.8746, 0.299, 0.8315, 0.3086, 0.8308, 0.2983, 0.8717, 0.2893, 0.7756, 0.302, 0.7336, 0.2877, 0.7383, 0.2786, 0.7779, 0.2921, 0.9379, 0.2621, 0.9179, 0.283, 0.9125, 0.2736, 0.9317, 0.2534, 0.703, 0.2696, 0.6908, 0.2483, 0.6972, 0.2401, 0.709, 0.2616, 0.9179, 0.283, 0.8746, 0.299, 0.8717, 0.2893, 0.9125, 0.2736])
me_cylinder.materials.append(mat_gnomewizard_mat)
me_cylinder.use_remesh_fix_poles = True
me_cylinder.use_remesh_preserve_attributes = False
me_cylinder.update()
me_cylinder_001 = bpy.data.meshes.new('Cylinder.001')
me_cylinder_001.from_pydata([(-0.0006904, 0.0008868, -0.1387), (-0.01963, -0.01134, 0.4639), (-5.713e-10, -2.856e-10, 0.4714), (0.0, 0.02875, -0.1281), (0.0, 0.02267, 0.4639), (0.0249, 0.01438, -0.1281), (0.01963, 0.01134, 0.4639), (0.0249, -0.01438, -0.1281), (0.01963, -0.01134, 0.4639), (-2.514e-09, -0.02875, -0.1281), (-1.982e-09, -0.02267, 0.4639), (-0.0249, -0.01438, -0.1281), (-0.0249, 0.01438, -0.1281), (-0.01963, 0.01134, 0.4639), (-9.18e-08, 0.04432, 0.54), (-9.18e-08, -0.04432, 0.54), (-2.894e-14, -2.43e-09, 0.6673), (0.04675, -3.472e-09, 0.6044), (0.1211, -2.379e-09, 0.5793), (0.07565, 4.149e-10, 0.5154), (0.07481, 4.83e-11, 0.437), (-1.891e-07, -4.769e-09, 0.4605), (-0.07481, 4.83e-11, 0.437), (-0.07565, 4.149e-10, 0.5154), (-0.1211, -2.379e-09, 0.5793), (-0.04675, -3.472e-09, 0.6044)], [], [(12, 3, 0), (7, 9, 0), (3, 5, 0), (8, 6, 2), (11, 12, 0), (5, 7, 0), (13, 1, 2), (6, 4, 2), (10, 8, 2), (4, 13, 2), (1, 10, 2), (3, 4, 6, 5), (5, 6, 8, 7), (7, 8, 10, 9), (9, 10, 1, 11), (11, 1, 13, 12), (12, 13, 4, 3), (9, 11, 0), (16, 15, 17), (17, 15, 18), (18, 15, 19), (19, 15, 20), (20, 15, 21), (21, 15, 22), (22, 15, 23), (23, 15, 24), (24, 15, 25), (25, 15, 16), (14, 25, 16), (14, 24, 25), (14, 23, 24), (14, 22, 23), (14, 21, 22), (14, 20, 21), (14, 19, 20), (14, 18, 19), (14, 17, 18), (14, 16, 17)])
_uv = me_cylinder_001.uv_layers.new(name='UVMap')
_uv.uv.foreach_set('vector', [0.7745, 0.1394, 0.7305, 0.1191, 0.8122, 0.04886, 0.8967, 0.1202, 0.8536, 0.1405, 0.8122, 0.04886, 0.7305, 0.1191, 0.6762, 0.05884, 0.8122, 0.04886, 0.874, 0.9062, 0.9137, 0.9557, 0.8092, 0.9595, 0.8142, 0.1454, 0.7745, 0.1394, 0.8122, 0.04886, 0.9438, 0.06371, 0.8967, 0.1202, 0.8122, 0.04886, 0.7777, 0.8901, 0.8088, 0.8852, 0.8092, 0.9595, 0.709, 0.952, 0.744, 0.9074, 0.8092, 0.9595, 0.84, 0.8895, 0.874, 0.9062, 0.8092, 0.9595, 0.744, 0.9074, 0.7777, 0.8901, 0.8092, 0.9595, 0.8088, 0.8852, 0.84, 0.8895, 0.8092, 0.9595, 0.7305, 0.1191, 0.744, 0.9074, 0.709, 0.952, 0.6762, 0.05884, 0.9438, 0.06371, 0.9137, 0.9557, 0.874, 0.9062, 0.8967, 0.1202, 0.8967, 0.1202, 0.874, 0.9062, 0.84, 0.8895, 0.8536, 0.1405, 0.8536, 0.1405, 0.84, 0.8895, 0.8088, 0.8852, 0.8142, 0.1454, 0.8142, 0.1454, 0.8088, 0.8852, 0.7777, 0.8901, 0.7745, 0.1394, 0.7745, 0.1394, 0.7777, 0.8901, 0.744, 0.9074, 0.7305, 0.1191, 0.8536, 0.1405, 0.8142, 0.1454, 0.8122, 0.04886, 0.2927, 0.802, 0.3733, 0.4897, 0.4473, 0.6772, 0.4473, 0.6772, 0.3733, 0.4897, 0.6454, 0.6628, 0.6454, 0.6628, 0.3733, 0.4897, 0.5745, 0.4772, 0.5745, 0.4772, 0.3733, 0.4897, 0.622, 0.2843, 0.622, 0.2843, 0.3733, 0.4897, 0.4236, 0.2945, 0.4236, 0.2945, 0.3733, 0.4897, 0.2548, 0.1896, 0.2548, 0.1896, 0.3733, 0.4897, 0.2032, 0.3815, 0.2032, 0.3815, 0.3733, 0.4897, 0.05129, 0.5096, 0.05129, 0.5096, 0.3733, 0.4897, 0.2178, 0.618, 0.2178, 0.618, 0.3733, 0.4897, 0.2927, 0.802, 0.3733, 0.4897, 0.2178, 0.618, 0.2927, 0.802, 0.3733, 0.4897, 0.05129, 0.5096, 0.2178, 0.618, 0.3733, 0.4897, 0.2032, 0.3815, 0.05129, 0.5096, 0.3733, 0.4897, 0.2548, 0.1896, 0.2032, 0.3815, 0.3733, 0.4897, 0.4236, 0.2945, 0.2548, 0.1896, 0.3733, 0.4897, 0.622, 0.2843, 0.4236, 0.2945, 0.3733, 0.4897, 0.5745, 0.4772, 0.622, 0.2843, 0.3733, 0.4897, 0.6454, 0.6628, 0.5745, 0.4772, 0.3733, 0.4897, 0.4473, 0.6772, 0.6454, 0.6628, 0.3733, 0.4897, 0.2927, 0.802, 0.4473, 0.6772])
me_cylinder_001.materials.append(mat_gnomewizard_wand_mat)
me_cylinder_001.use_remesh_fix_poles = True
me_cylinder_001.use_remesh_preserve_attributes = False
me_cylinder_001.update()
arm_armature = bpy.data.armatures.new('Armature')  # bones are not reproduced

# ---- objects
ob_gnomewizard_mesh = bpy.data.objects.new('GnomeWizard_mesh', me_cylinder)
ob_gnome_wand_mesh = bpy.data.objects.new('Gnome_Wand_mesh', me_cylinder_001)
ob_armature = bpy.data.objects.new('Armature', arm_armature)

# ---- transforms, parenting, visibility, modifiers, constraints
ob_gnomewizard_mesh.parent = ob_armature
ob_gnomewizard_mesh.location = (0.0, 0.0, 0.0)
_vg = ob_gnomewizard_mesh.vertex_groups.new(name='root')
for _i, _w in zip([0, 2, 12, 14, 15, 28, 149, 222, 223, 229, 235, 236, 277, 280, 442, 443, 444, 452, 454, 455], [0.1153, 0.0669, 0.02046, 0.008722, 0.05354, 0.07261, 0.04216, 0.2519, 0.06388, 0.07735, 0.211, 0.07356, 0.009511, 0.02918, 0.2557, 0.09966, 0.1842, 0.1481, 0.01185, 0.06609]): _vg.add([_i], _w, 'REPLACE')
_vg = ob_gnomewizard_mesh.vertex_groups.new(name='pelvis')
for _i, _w in zip([0, 2, 4, 10, 12, 14, 15, 27, 28, 32, 149, 222, 223, 227, 229, 233, 235, 236, 237, 240, 271, 272, 275, 277, 278, 280, 282, 285, 286, 442, 443, 444, 452, 454, 455], [0.3857, 0.3159, 0.0262, 1.0, 0.03477, 0.03142, 0.08503, 1.0, 0.1922, 1.0, 0.05533, 0.317, 0.1124, 1.0, 0.1653, 1.0, 0.3228, 0.2421, 0.01343, 1.0, 0.2056, 0.06741, 0.1685, 0.7475, 0.5685, 0.2491, 0.05316, 0.1246, 0.6924, 0.3024, 0.1191, 0.3198, 0.352, 0.4663, 0.4375]): _vg.add([_i], _w, 'REPLACE')
_vg = ob_gnomewizard_mesh.vertex_groups.new(name='spine_01')
for _i, _w in zip([0, 2, 23, 24, 26, 28, 153, 154, 222, 229, 235, 236, 277, 280, 286, 295, 444, 452, 454, 455], [0.1265, 0.05201, 0.1691, 0.05778, 0.02717, 0.01337, 0.06177, 0.009674, 0.01121, 4.169e-05, 0.05384, 0.03477, 0.0288, 0.03139, 0.001214, 0.01659, 0.07122, 0.1002, 0.04706, 0.1053]): _vg.add([_i], _w, 'REPLACE')
_vg = ob_gnomewizard_mesh.vertex_groups.new(name='spine_02')
for _i, _w in zip([0, 1, 2, 3, 12, 13, 14, 15, 23, 24, 25, 26, 28, 33, 34, 39, 143, 144, 146, 149, 150, 151, 153, 154, 156, 222, 223, 229, 235, 236, 257, 259, 287, 294, 295, 442, 443, 444, 445, 446, 452, 453, 455], [0.03844, 0.08446, 0.02899, 0.0315, 0.3275, 0.2841, 0.3717, 0.1235, 0.1832, 0.06321, 0.0453, 0.08987, 0.05468, 0.04075, 0.01436, 0.01685, 0.02947, 0.01091, 0.001272, 0.3533, 0.2598, 0.07342, 0.08316, 0.1556, 0.02313, 0.1411, 0.09082, 0.07241, 0.09316, 0.04604, 0.1108, 0.002367, 0.007271, 0.05478, 0.02304, 0.1825, 0.3917, 0.07128, 0.03046, 0.01165, 0.05461, 0.1603, 0.003893]): _vg.add([_i], _w, 'REPLACE')
_vg = ob_gnomewizard_mesh.vertex_groups.new(name='spine_03')
for _i, _w in zip([1, 3, 12, 13, 14, 33, 149, 150, 222, 257, 442, 443, 445, 453], [0.0566, 0.006047, 0.2152, 0.2034, 0.05483, 0.01109, 0.2108, 0.1359, 0.02161, 0.07731, 0.0443, 0.1082, 0.004412, 0.107]): _vg.add([_i], _w, 'REPLACE')
_vg = ob_gnomewizard_mesh.vertex_groups.new(name='neck_01')
for _i, _w in zip([1, 3, 5, 12, 13, 33, 34, 35, 36, 39, 40, 41, 42, 43, 45, 46, 47, 48, 49, 50, 51, 52, 53, 54, 55, 56, 57, 58, 59, 60, 61, 62, 63, 64, 65, 66, 67, 69, 73, 89, 90, 92, 105, 106, 107, 108, 109, 110, 111, 112, 113, 115, 117, 122, 123, 124, 125, 126, 127, 131, 134, 135, 136, 137, 138, 139, 140, 141, 142, 149, 150, 257, 259, 263, 264, 265, 266, 267, 268, 269, 270, 443, 445, 446, 447, 448, 449, 450, 451, 453, 456, 457, 458, 459, 460, 461], [0.1665, 0.1186, 0.05213, 0.1044, 0.08126, 0.1228, 0.1019, 0.05408, 0.004693, 0.1221, 0.09028, 0.06905, 0.04357, 0.01684, 0.131, 0.09915, 0.08754, 0.06743, 0.05537, 0.0103, 0.1425, 0.1151, 0.1112, 0.09165, 0.07264, 0.01404, 0.1873, 0.1508, 0.206, 0.2022, 0.08736, 0.01779, 0.0669, 0.05769, 0.05286, 0.04508, 0.007692, 0.009835, 0.03186, 0.0144, 0.006199, 0.02517, 0.1219, 0.1202, 0.01704, 0.09953, 0.1456, 0.08207, 0.05083, 0.05641, 0.04616, 0.03248, 0.01404, 0.0242, 0.05189, 0.07522, 0.09791, 0.1587, 0.03285, 0.00273, 0.1035, 0.1406, 0.02078, 0.1444, 0.1275, 0.1609, 0.08653, 0.05437, 0.1235, 0.0773, 0.05425, 0.3006, 0.06939, 0.04269, 0.04447, 0.05126, 0.04821, 0.04513, 0.03755, 0.02726, 0.02337, 0.03024, 0.1118, 0.1123, 0.1101, 0.1274, 0.1945, 0.1332, 0.155, 0.2694, 0.02829, 0.0436, 0.04599, 0.0007907, 0.01195, 0.05613]): _vg.add([_i], _w, 'REPLACE')
_vg = ob_gnomewizard_mesh.vertex_groups.new(name='head')
for _i, _w in zip([1, 3, 5, 7, 9, 11, 12, 13, 16, 22, 25, 33, 34, 35, 36, 37, 38, 39, 40, 41, 42, 43, 44, 45, 46, 47, 48, 49, 50, 51, 52, 53, 54, 55, 56, 57, 58, 59, 60, 61, 62, 63, 64, 65, 66, 67, 68, 69, 70, 71, 72, 73, 74, 75, 76, 77, 78, 79, 80, 81, 82, 83, 84, 89, 90, 91, 92, 105, 106, 107, 108, 109, 110, 111, 112, 113, 114, 115, 117, 122, 123, 124, 125, 126, 127, 128, 129, 130, 131, 134, 135, 136, 137, 138, 139, 140, 141, 142, 143, 145, 148, 149, 150, 242, 243, 244, 246, 247, 250, 257, 259, 260, 261, 262, 263, 264, 265, 266, 267, 268, 269, 270, 287, 292, 297, 298, 299, 300, 301, 302, 303, 304, 305, 316, 317, 318, 319, 320, 321, 322, 323, 324, 325, 326, 327, 328, 329, 330, 331, 332, 333, 334, 335, 336, 337, 338, 339, 340, 341, 342, 343, 344, 345, 346, 347, 348, 349, 350, 351, 352, 353, 354, 355, 356, 357, 358, 359, 360, 361, 362, 363, 364, 365, 366, 367, 368, 369, 370, 371, 372, 373, 374, 375, 376, 377, 378, 379, 380, 381, 382, 383, 384, 385, 386, 387, 388, 389, 390, 391, 392, 393, 394, 395, 396, 397, 398, 399, 400, 401, 402, 403, 404, 405, 406, 407, 408, 409, 410, 443, 445, 446, 447, 448, 449, 450, 451, 453, 456, 457, 458, 459, 460, 461, 476, 477, 478, 479, 480, 481, 482], [1.0, 1.0, 1.0, 1.0, 1.0, 1.0, 0.06846, 0.05475, 0.004338, 1.0, 1.0, 1.0, 1.0, 1.0, 1.0, 1.0, 1.0, 0.3014, 0.2941, 0.2912, 0.2807, 0.2312, 0.223, 0.3118, 0.2823, 0.2767, 0.2583, 0.2336, 0.2147, 0.3257, 0.3127, 0.3014, 0.2762, 0.2546, 0.2022, 0.3683, 0.4452, 0.3822, 0.3255, 0.3253, 0.2136, 0.4529, 0.5175, 0.56, 0.5204, 0.451, 0.2095, 0.2473, 0.1937, 0.1869, 0.1954, 0.2845, 0.1577, 0.1185, 0.1145, 0.1073, 0.1012, 0.06529, 0.04362, 0.02662, 0.01208, 0.01746, 0.0285, 0.3315, 0.3191, 0.3164, 0.3474, 0.324, 0.3106, 0.2012, 0.2813, 0.3292, 0.2674, 0.2459, 0.2942, 0.2416, 0.2332, 0.2353, 1.0, 1.0, 0.3026, 0.2688, 0.2916, 0.3752, 0.5861, 0.1842, 0.1085, 0.01315, 0.335, 0.2974, 0.3725, 0.2023, 0.3364, 0.2984, 0.3459, 0.2801, 0.256, 0.3199, 0.09688, 1.0, 0.09978, 0.05101, 0.02669, 1.0, 1.0, 0.07352, 0.1938, 0.08164, 0.01039, 0.2012, 1.0, 1.0, 0.1085, 1.0, 1.0, 1.0, 1.0, 1.0, 1.0, 1.0, 1.0, 1.0, 0.05867, 0.05432, 0.1311, 0.1118, 0.1285, 0.1122, 0.08424, 0.1857, 0.1035, 0.2569, 0.02864, 1.0, 1.0, 1.0, 1.0, 1.0, 1.0, 1.0, 1.0, 1.0, 1.0, 1.0, 1.0, 1.0, 1.0, 1.0, 1.0, 1.0, 1.0, 1.0, 1.0, 1.0, 1.0, 1.0, 1.0, 1.0, 1.0, 1.0, 1.0, 1.0, 1.0, 1.0, 1.0, 1.0, 1.0, 1.0, 1.0, 1.0, 1.0, 1.0, 1.0, 1.0, 1.0, 1.0, 1.0, 1.0, 1.0, 0.254, 0.3664, 0.3508, 0.3388, 0.324, 0.2906, 0.2817, 0.275, 0.2757, 0.3725, 0.3686, 0.36, 0.3465, 0.3265, 0.3092, 0.2986, 0.2882, 0.2827, 0.3746, 0.3687, 0.3548, 0.3428, 0.3309, 0.3195, 0.3087, 0.2969, 0.2885, 0.3742, 0.3636, 0.3524, 0.3425, 0.3331, 0.324, 0.3147, 0.3046, 0.2931, 0.3735, 0.3653, 0.3529, 0.3432, 0.3345, 0.3261, 0.3174, 0.3078, 0.296, 0.3741, 0.283, 0.3635, 0.2693, 0.003927, 1.0, 0.3003, 0.2854, 0.3135, 0.3822, 0.3216, 0.3509, 0.1751, 1.0, 1.0, 1.0, 1.0, 1.0, 1.0, 0.008728, 0.02181, 0.01425, 0.01331, 0.006041, 0.03265, 0.006573]): _vg.add([_i], _w, 'REPLACE')
_vg = ob_gnomewizard_mesh.vertex_groups.new(name='hat_01')
for _i, _w in zip([39, 40, 41, 42, 43, 44, 45, 46, 47, 48, 49, 50, 51, 52, 53, 54, 55, 56, 57, 58, 59, 60, 61, 62, 63, 64, 65, 66, 67, 68, 69, 70, 71, 72, 73, 74, 75, 76, 77, 78, 79, 80, 81, 82, 83, 84, 89, 90, 91, 92, 93, 96, 97, 100, 102, 104, 105, 106, 107, 108, 109, 110, 111, 112, 113, 114, 115, 123, 124, 125, 126, 127, 128, 129, 130, 131, 132, 134, 135, 136, 137, 138, 139, 140, 141, 142, 362, 363, 364, 365, 366, 367, 368, 369, 370, 371, 372, 373, 374, 375, 376, 377, 378, 379, 380, 381, 382, 383, 384, 385, 386, 387, 388, 389, 390, 391, 392, 393, 394, 395, 396, 397, 398, 399, 400, 401, 402, 403, 404, 405, 406, 407, 408, 409, 410, 446, 447, 448, 449, 450, 451, 476, 477, 478, 479, 480, 481, 482], [0.4337, 0.4738, 0.4715, 0.4578, 0.4067, 0.2096, 0.7, 0.7, 0.7, 0.7, 0.7, 0.7, 0.7, 0.7, 0.7, 0.7, 0.7, 0.7, 0.7, 0.7, 0.7, 0.7, 0.7, 0.7, 0.7, 0.7, 0.7, 0.7, 0.7, 0.7, 0.7, 0.7, 0.7, 0.7, 0.7, 0.7, 0.7, 0.7, 0.7, 0.7, 0.8165, 0.8621, 0.8756, 0.8842, 0.8746, 0.8397, 0.7, 0.7, 0.7, 0.7, 0.007121, 0.01751, 0.0356, 0.01941, 0.0377, 0.007614, 0.7, 0.7, 0.7, 0.7, 0.7, 0.7, 0.7, 0.7, 0.7, 0.2692, 0.7, 0.4569, 0.7, 0.7, 0.7, 0.7, 0.7, 0.7, 0.8871, 0.7, 0.003981, 0.7, 0.7, 0.7, 0.7, 0.7, 0.7, 0.7, 0.7, 0.7, 0.616, 0.5166, 0.5265, 0.5345, 0.5447, 0.5763, 0.5891, 0.5993, 0.6018, 0.5128, 0.5163, 0.5239, 0.5356, 0.5531, 0.5696, 0.5797, 0.591, 0.5972, 0.512, 0.5176, 0.5298, 0.5406, 0.5515, 0.5622, 0.5728, 0.5851, 0.5932, 0.5129, 0.5227, 0.5327, 0.5418, 0.5504, 0.559, 0.568, 0.578, 0.5894, 0.5137, 0.5216, 0.5327, 0.5416, 0.5497, 0.5575, 0.5658, 0.5751, 0.5866, 0.5117, 0.5974, 0.5182, 0.6064, 0.445, 0.7, 0.7, 0.7, 0.7, 0.7, 0.4461, 0.4408, 0.4387, 0.4416, 0.4457, 0.4261, 0.4456]): _vg.add([_i], _w, 'REPLACE')
_vg = ob_gnomewizard_mesh.vertex_groups.new(name='hat_02')
for _i, _w in zip([73, 74, 75, 76, 77, 78, 79, 80, 81, 82, 83, 84, 93, 94, 95, 96, 97, 98, 99, 100, 101, 102, 103, 104, 129, 130, 132, 133, 469, 470, 471, 472, 473, 474, 475, 476, 477, 478, 479, 480, 481, 482], [0.01626, 0.0149, 0.01203, 0.00987, 0.01729, 0.04142, 0.1066, 0.08313, 0.07977, 0.07749, 0.08165, 0.1049, 0.9699, 0.9924, 0.991, 0.9643, 0.9533, 0.986, 0.9898, 0.9627, 0.9875, 0.9532, 0.9919, 0.9694, 0.009786, 0.0756, 0.9715, 0.993, 0.4955, 0.4949, 0.4937, 0.4959, 0.4962, 0.493, 0.4965, 0.523, 0.5229, 0.5291, 0.5246, 0.5237, 0.5299, 0.5236]): _vg.add([_i], _w, 'REPLACE')
_vg = ob_gnomewizard_mesh.vertex_groups.new(name='hat_03')
for _i, _w in zip([411, 412, 413, 414, 415, 416, 417, 462, 463, 464, 465, 466, 467, 468, 469, 470, 471, 472, 473, 474, 475], [0.05697, 0.1003, 0.0697, 0.07822, 0.09009, 0.06062, 0.05226, 0.9565, 0.9533, 0.9405, 0.9629, 0.965, 0.9377, 0.968, 0.4783, 0.4767, 0.4703, 0.4814, 0.4825, 0.4689, 0.484]): _vg.add([_i], _w, 'REPLACE')
_vg = ob_gnomewizard_mesh.vertex_groups.new(name='hat_04')
for _i, _w in zip([85, 86, 87, 88, 411, 412, 413, 414, 415, 416, 417, 418, 419, 420, 421, 422, 423, 424, 425, 426, 427, 428, 429, 430, 431, 432, 433, 434, 435, 436, 437, 438, 439, 440, 441, 462, 463, 464, 465, 466, 467, 468, 469, 470, 471, 472, 473, 474, 475], [1.0, 1.0, 1.0, 0.9999, 0.9426, 0.8986, 0.9297, 0.921, 0.909, 0.9389, 0.9474, 1.0, 1.0, 1.0, 1.0, 1.0, 1.0, 1.0, 1.0, 1.0, 1.0, 1.0, 1.0, 1.0, 1.0, 1.0, 1.0, 1.0, 0.9994, 0.9985, 0.9994, 0.9991, 0.9989, 0.9987, 0.9992, 0.01983, 0.02445, 0.04721, 0.01034, 0.007144, 0.05013, 0.002442, 0.009917, 0.01222, 0.02361, 0.005172, 0.003572, 0.02507, 0.001221]): _vg.add([_i], _w, 'REPLACE')
_vg = ob_gnomewizard_mesh.vertex_groups.new(name='clavicle_l')
for _i, _w in zip([1, 3, 5, 12, 13, 14, 15, 16, 17, 19, 20, 21, 22, 23, 24, 25, 26, 119, 120, 126, 135, 137, 138, 139, 140, 141, 142, 143, 144, 146, 147, 148, 149, 150, 151, 152, 153, 154, 156, 157, 159, 161, 162, 163, 164, 165, 177, 181, 222, 223, 229, 232, 235, 243, 257, 259, 262, 263, 264, 265, 266, 267, 268, 269, 270, 287, 288, 289, 290, 291, 292, 293, 294, 295, 341, 442, 443, 451, 453, 456, 457, 458, 459, 460, 461, 484, 487], [0.07365, 0.09257, 0.2082, 0.1038, 0.2374, 0.1854, 0.05833, 0.7909, 0.127, 0.5722, 0.2348, 0.02813, 0.5792, 0.184, 0.06879, 0.1531, 0.09263, 0.1063, 0.8231, 0.002676, 0.01628, 0.02917, 0.02813, 0.01326, 0.0201, 0.01101, 0.03386, 0.7093, 0.1387, 0.2074, 0.1051, 0.7856, 0.106, 0.33, 0.642, 0.6512, 0.4946, 0.1622, 0.6404, 0.6281, 0.02517, 0.04712, 0.01376, 0.05199, 0.002146, 0.0393, 0.0009723, 0.004653, 0.03029, 0.0295, 0.007792, 0.001767, 0.004887, 0.05045, 0.1436, 0.3177, 0.3619, 0.2353, 0.2357, 0.2656, 0.2679, 0.2956, 0.2225, 0.2036, 0.3288, 0.7621, 0.1451, 0.2332, 0.7499, 0.1121, 0.8231, 0.6481, 0.6431, 0.03224, 0.01679, 0.05009, 0.09175, 0.01382, 0.09503, 0.2392, 0.2439, 0.2448, 0.2402, 0.2333, 0.2308, 0.0004861, 0.002327]): _vg.add([_i], _w, 'REPLACE')
_vg = ob_gnomewizard_mesh.vertex_groups.new(name='upperarm_l')
for _i, _w in zip([14, 16, 17, 18, 19, 20, 21, 23, 118, 119, 120, 143, 144, 145, 146, 147, 148, 150, 151, 152, 153, 156, 157, 158, 159, 160, 161, 162, 163, 164, 165, 166, 167, 168, 169, 170, 171, 172, 173, 174, 175, 176, 177, 178, 179, 180, 181, 182, 183, 184, 185, 186, 187, 188, 189, 191, 192, 193, 195, 196, 197, 225, 261, 287, 288, 289, 290, 291, 292, 293, 294, 297, 298, 299, 300, 301, 483, 484, 485, 486, 487, 488, 489, 490], [0.04014, 0.1054, 0.557, 0.02141, 0.3988, 0.4423, 0.04608, 0.03283, 0.04582, 0.5238, 0.1182, 0.02916, 0.2923, 0.04015, 0.2339, 0.3467, 0.001899, 0.01166, 0.1109, 0.1192, 0.02389, 0.1853, 0.2375, 0.8624, 0.9021, 0.8822, 0.8949, 0.8262, 0.9261, 0.947, 0.9187, 0.07847, 0.06986, 0.0397, 0.04628, 0.05714, 0.05577, 0.05836, 0.06487, 0.867, 0.9048, 0.9355, 0.9044, 0.8713, 0.912, 0.9232, 0.9427, 0.1192, 0.07533, 0.07759, 0.0915, 0.04003, 0.09199, 0.1088, 0.1274, 0.01347, 0.02989, 0.004105, 0.01213, 0.007727, 0.01205, 0.004053, 0.01576, 0.0661, 0.4114, 0.3222, 0.1724, 0.4293, 0.06338, 0.1956, 0.142, 0.007259, 0.008485, 0.01141, 0.01225, 0.02577, 0.49, 0.491, 0.5156, 0.5253, 0.5174, 0.4727, 0.5222, 0.4814]): _vg.add([_i], _w, 'REPLACE')
_vg = ob_gnomewizard_mesh.vertex_groups.new(name='lowerarm_l')
for _i, _w in zip([155, 158, 162, 166, 167, 168, 169, 170, 171, 172, 173, 174, 175, 176, 177, 178, 179, 180, 182, 183, 184, 185, 186, 187, 188, 189, 190, 191, 192, 193, 194, 195, 196, 197, 198, 199, 200, 201, 202, 203, 204, 205, 215, 216, 217, 218, 219, 220, 221, 483, 484, 485, 486, 487, 488, 489, 490], [0.05007, 0.02911, 0.006974, 0.6435, 0.4947, 0.6105, 0.5839, 0.5731, 0.578, 0.5553, 0.5431, 0.05903, 0.0246, 0.01323, 0.02931, 0.03073, 0.01737, 0.01248, 0.5426, 0.7419, 0.7283, 0.6989, 0.5417, 0.6939, 0.6189, 0.5728, 0.2713, 0.3131, 0.2869, 0.3148, 0.2707, 0.3238, 0.2803, 0.2577, 0.1674, 0.2083, 0.145, 0.1878, 0.1476, 0.1712, 0.1974, 0.1478, 0.0478, 0.03402, 0.03107, 0.04032, 0.02806, 0.05001, 0.02672, 0.3832, 0.3788, 0.28, 0.2926, 0.3469, 0.3513, 0.3161, 0.3648]): _vg.add([_i], _w, 'REPLACE')
_vg = ob_gnomewizard_mesh.vertex_groups.new(name='hand_l')
for _i, _w in zip([155, 167, 168, 169, 170, 171, 172, 173, 186, 190, 191, 192, 193, 194, 195, 196, 197, 198, 199, 200, 201, 202, 203, 204, 205, 206, 207, 208, 209, 210, 211, 212, 213, 214, 215, 216, 217, 218, 219, 220, 221], [0.9447, 0.4328, 0.3426, 0.3656, 0.3662, 0.3643, 0.3845, 0.3897, 0.4112, 0.7048, 0.6541, 0.6716, 0.6569, 0.7058, 0.6433, 0.6899, 0.7101, 0.8175, 0.7694, 0.8351, 0.7947, 0.8388, 0.8119, 0.7817, 0.834, 0.9989, 0.9947, 0.9931, 0.9877, 0.9839, 0.9855, 0.9807, 0.9802, 0.9838, 0.9464, 0.9539, 0.9543, 0.9499, 0.9563, 0.9451, 0.9581]): _vg.add([_i], _w, 'REPLACE')
_vg = ob_gnomewizard_mesh.vertex_groups.new(name='clavicle_r')
for _i, _w in zip([22, 25, 26, 153, 154, 243], [0.01344, 0.2197, 0.03257, 0.002952, 0.1002, 0.007065]): _vg.add([_i], _w, 'REPLACE')
_vg = ob_gnomewizard_mesh.vertex_groups.new(name='upperarm_r')
_vg = ob_gnomewizard_mesh.vertex_groups.new(name='lowerarm_r')
_vg = ob_gnomewizard_mesh.vertex_groups.new(name='hand_r')
_vg = ob_gnomewizard_mesh.vertex_groups.new(name='thigh_l')
for _i, _w in zip([0, 2, 4, 6, 15, 18, 21, 24, 26, 28, 29, 30, 31, 116, 118, 121, 222, 223, 224, 225, 228, 229, 230, 231, 232, 234, 235, 236, 237, 238, 239, 241, 271, 272, 273, 276, 277, 278, 280, 281, 282, 283, 286, 295, 442, 444, 452, 454, 455], [0.07491, 0.1087, 0.1199, 0.06326, 0.1295, 0.671, 0.5188, 0.2751, 0.01251, 0.06452, 0.1128, 0.0893, 0.05723, 0.1001, 0.6416, 0.1021, 0.05343, 0.0882, 0.3053, 0.3028, 0.3142, 0.05527, 0.1759, 0.1806, 0.1187, 0.1811, 0.05467, 0.07626, 0.1055, 0.06695, 0.03089, 0.08791, 0.1984, 0.1119, 0.005027, 0.05763, 0.03176, 0.008208, 0.1799, 0.1582, 0.2008, 0.05018, 0.02103, 0.1829, 0.05327, 0.06029, 0.06862, 0.08495, 0.08863]): _vg.add([_i], _w, 'REPLACE')
_vg = ob_gnomewizard_mesh.vertex_groups.new(name='calf_l')
for _i, _w in zip([0, 2, 4, 6, 12, 13, 14, 15, 18, 21, 28, 29, 30, 116, 118, 119, 121, 144, 146, 147, 149, 150, 222, 223, 224, 225, 228, 229, 230, 231, 232, 234, 235, 236, 237, 238, 241, 271, 272, 273, 275, 276, 277, 278, 279, 280, 281, 282, 283, 285, 286, 288, 291, 295, 442, 443, 444, 452, 454, 455], [0.1447, 0.1907, 0.333, 0.1477, 0.01155, 0.0008455, 0.1053, 0.3421, 0.1943, 0.1503, 0.2478, 0.3245, 0.1241, 0.3057, 0.1823, 6.87e-05, 0.2805, 0.0291, 0.009828, 0.0279, 0.02737, 0.03026, 0.1556, 0.3155, 0.4867, 0.2926, 0.478, 0.255, 0.4961, 0.2012, 0.007379, 0.49, 0.1554, 0.2295, 0.3004, 0.1073, 0.2471, 0.243, 0.3718, 0.1293, 0.07118, 0.3858, 0.1065, 0.1172, 0.4941, 0.2062, 0.2758, 0.3034, 0.1231, 0.01085, 0.1002, 0.01133, 0.01394, 0.02634, 0.1446, 0.07462, 0.1548, 0.1488, 0.1456, 0.1415]): _vg.add([_i], _w, 'REPLACE')
_vg = ob_gnomewizard_mesh.vertex_groups.new(name='foot_l')
for _i, _w in zip([0, 2, 4, 6, 8, 14, 15, 18, 21, 23, 24, 26, 28, 29, 30, 31, 116, 118, 121, 146, 149, 153, 222, 223, 224, 225, 228, 229, 230, 231, 232, 234, 235, 236, 237, 238, 239, 241, 271, 272, 273, 274, 275, 276, 277, 278, 279, 280, 281, 282, 283, 284, 285, 286, 289, 295, 442, 443, 444, 452, 454, 455], [0.2028, 0.2626, 0.4925, 0.7828, 0.9447, 0.06037, 0.1874, 0.06015, 0.1957, 0.09427, 0.2962, 0.000846, 0.354, 0.5103, 0.7585, 0.7302, 0.5749, 0.0902, 0.5949, 0.04168, 0.01132, 0.02053, 0.1673, 0.2897, 0.1489, 0.3257, 0.1613, 0.3556, 0.2764, 0.5658, 0.5997, 0.2966, 0.2053, 0.3159, 0.5392, 0.807, 0.8137, 0.6457, 0.3196, 0.4394, 0.8383, 0.9981, 0.6201, 0.5414, 0.219, 0.2907, 0.5004, 0.291, 0.5476, 0.4314, 0.8201, 0.9849, 0.2972, 0.2131, 0.01892, 0.4792, 0.1347, 0.06174, 0.2101, 0.2048, 0.2532, 0.2111]): _vg.add([_i], _w, 'REPLACE')
_vg = ob_gnomewizard_mesh.vertex_groups.new(name='thigh_r')
_vg = ob_gnomewizard_mesh.vertex_groups.new(name='calf_r')
for _i, _w in zip([0, 235, 444, 452], [0.02427, 0.0276, 0.05249, 0.04727]): _vg.add([_i], _w, 'REPLACE')
_vg = ob_gnomewizard_mesh.vertex_groups.new(name='foot_r')
for _i, _w in zip([0, 235, 444, 452], [0.02427, 0.0276, 0.05249, 0.04727]): _vg.add([_i], _w, 'REPLACE')
_vg = ob_gnomewizard_mesh.vertex_groups.new(name='beard_01')
for _i, _w in zip([5, 7, 9, 11, 117, 242, 244, 245, 246, 247, 248, 249, 250, 253, 261, 262, 263, 264, 265, 266, 267, 268, 269, 270, 297, 298, 299, 300, 301, 302, 303, 304, 305, 306, 308, 456, 457, 458, 459, 460], [0.006803, 0.09823, 0.2655, 0.5861, 0.05331, 0.7, 0.7, 0.936, 0.7, 0.7, 0.1136, 0.0511, 0.0948, 0.02398, 0.7, 0.03232, 0.00851, 0.007091, 0.0005259, 0.003161, 0.006903, 0.01649, 0.03321, 0.0191, 0.7, 0.7, 0.7, 0.7, 0.7, 0.7, 0.7, 0.7, 0.08054, 0.03782, 0.02471, 0.01641, 0.004843, 0.003749, 0.05184, 0.03306]): _vg.add([_i], _w, 'REPLACE')
_vg = ob_gnomewizard_mesh.vertex_groups.new(name='beard_02')
for _i, _w in zip([7, 9, 11, 36, 37, 38, 43, 44, 114, 226, 244, 245, 246, 247, 248, 249, 250, 251, 252, 253, 254, 256, 258, 261, 262, 296, 297, 298, 299, 300, 301, 302, 303, 304, 305, 306, 307, 308, 309, 310, 311, 312, 313, 314, 315, 459], [0.01059, 0.06366, 0.04819, 0.00285, 0.03925, 0.005277, 0.003724, 0.001605, 0.008838, 0.3387, 0.2167, 0.04069, 0.1635, 0.3388, 0.7335, 0.941, 0.6395, 0.7589, 0.9588, 0.6941, 0.08759, 0.2208, 0.01547, 0.102, 0.002198, 0.4801, 0.1235, 0.1371, 0.1065, 0.1168, 0.07239, 0.1394, 0.2115, 0.07767, 0.4027, 0.6344, 0.5139, 0.5693, 0.9152, 0.6865, 0.8299, 0.2146, 0.1352, 0.09125, 0.04721, 0.002936]): _vg.add([_i], _w, 'REPLACE')
_vg = ob_gnomewizard_mesh.vertex_groups.new(name='beard_03')
for _i, _w in zip([226, 247, 248, 250, 251, 252, 253, 254, 255, 256, 258, 296, 305, 306, 307, 308, 310, 311, 312, 313, 314, 315], [0.6052, 0.02164, 0.04987, 0.06951, 0.1834, 0.02506, 0.173, 0.9058, 0.9985, 0.7597, 0.9667, 0.4401, 0.0546, 0.1429, 0.3694, 0.07307, 0.1934, 0.149, 0.7622, 0.8613, 0.899, 0.9477]): _vg.add([_i], _w, 'REPLACE')
_m = ob_gnomewizard_mesh.modifiers.new('Mirror', 'MIRROR')
_m.use_clip = True
_m = ob_gnomewizard_mesh.modifiers.new('Armature', 'ARMATURE')
_m.object = ob_armature
ob_gnome_wand_mesh.location = (1.0, 1.0, 0.0)
ob_armature.location = (0.0, 0.0, 0.0)
ob_armature.show_in_front = True

# ---- collection membership
col_collection.objects.link(ob_gnomewizard_mesh)
col_collection.objects.link(ob_gnome_wand_mesh)
col_collection.objects.link(ob_armature)

# ---- scene / render settings (as saved in the file)
scene.frame_start = 1; scene.frame_end = 250; scene.frame_set(2)
scene.render.engine = 'BLENDER_EEVEE_NEXT'
scene.cycles.use_denoising = False
scene.cycles.samples = 128
scene.cycles.sampling_pattern = 'TABULATED_SOBOL'
scene.cycles.use_adaptive_sampling = False
scene.cycles.use_light_tree = False
scene.view_settings.view_transform = 'Filmic'
bpy.context.view_layer.update()

# ---- added for rendering (the .blend has no active camera and no usable light): camera, sun
cam_auto = bpy.data.cameras.new('AutoCamera')
cam_auto.lens = 50.0
cam_auto.sensor_width = 36.0
cam_auto.clip_end = 1000.0
ob_auto_camera = bpy.data.objects.new('AutoCamera', cam_auto)
scene.collection.objects.link(ob_auto_camera)
ob_auto_camera.location = (3.15965, -3.17928, 3.27938)
ob_auto_camera.rotation_euler = (1.09748, -7.21219e-08, 0.694738)
scene.camera = ob_auto_camera
light_auto_sun = bpy.data.lights.new('AutoSun', 'SUN')
light_auto_sun.energy = 3.0
light_auto_sun.angle = 0.0523599
ob_auto_sun = bpy.data.objects.new('AutoSun', light_auto_sun)
scene.collection.objects.link(ob_auto_sun)
ob_auto_sun.rotation_euler = (0.872665, 0.174533, 0.523599)
bpy.context.view_layer.update()
